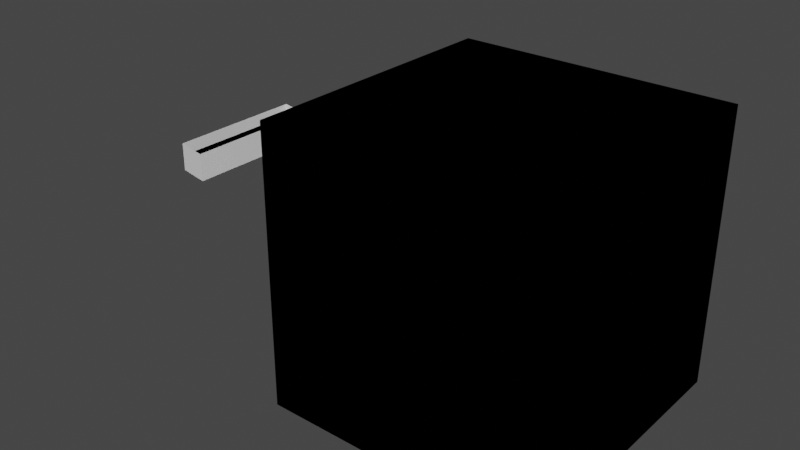 # Source: Spaceship_Template.blend  (saved by Blender 2.93.20; exported with 4.5.12 LTS)
import bpy
from mathutils import Matrix  # noqa: F401  (used for matrix-valued properties, if any)

bpy.ops.wm.read_factory_settings(use_empty=True)
scene = bpy.context.scene
scene.name = 'Scene'

# ---- collections
col_stage = bpy.data.collections.new('Stage'); scene.collection.children.link(col_stage)
col_collection = bpy.data.collections.new('Collection'); scene.collection.children.link(col_collection)
col_bases = bpy.data.collections.new('Bases'); col_collection.children.link(col_bases)

# ---- images (referenced by path relative to the original .blend; pixels are not part of the script)
import os
ASSET_DIR = os.environ.get("B2B_ASSET_DIR", "")  # directory of the original .blend (textures are referenced by path, not embedded)
HERE = os.path.dirname(os.path.abspath(__file__))  # packed textures are extracted next to this script under _unpacked/

def load_image(name, relpath, width, height, colorspace="sRGB"):
    """Load a texture the original file referenced (path relative to the .blend, or extracted next to this script)."""
    p = next((c for c in (os.path.join(HERE, relpath), os.path.join(ASSET_DIR, relpath)) if relpath and os.path.exists(c)), "")
    if p:
        img = bpy.data.images.load(p, check_existing=True)
        img.name = name
    else:  # same state as the original file: an image datablock whose file is absent (Cycles renders it pink)
        img = bpy.data.images.new(name, width, height)
        img.source = "FILE"
        img.filepath = "//" + (relpath or name)
    img.colorspace_settings.name = colorspace
    return img
img_set_textures2_png_001 = load_image('Set Textures2.png.001', 'Set Textures2.png', 1024, 1024, 'sRGB')
img_woodcrate_png_001 = load_image('WoodCrate.png.001', 'WoodCrate.png', 1024, 1024, 'sRGB')
img_locker_png_001 = load_image('Locker.png.001', 'Locker.png', 1024, 1024, 'sRGB')
img_spacebox_png = load_image('SpaceBox.png', 'SpaceBox.png', 1024, 1024, 'sRGB')

# ---- materials (node trees are filled in below, after node groups)
mat_settextures2 = bpy.data.materials.new('SetTextures2')
mat_settextures2.use_transparency_overlap = False
mat_settextures2.show_transparent_back = False
mat_settextures2.use_transparent_shadow = False
mat_sscrate = bpy.data.materials.new('SSCrate')
mat_sscrate.use_transparency_overlap = False
mat_sscrate.show_transparent_back = False
mat_sscrate.use_transparent_shadow = False
mat_lockers = bpy.data.materials.new('Lockers')
mat_lockers.use_transparency_overlap = False
mat_lockers.show_transparent_back = False
mat_lockers.use_transparent_shadow = False
mat_ssskybox = bpy.data.materials.new('SSSkybox')
mat_ssskybox.use_transparency_overlap = False
mat_ssskybox.show_transparent_back = False
mat_ssskybox.use_transparent_shadow = False

# ---- node groups
ng_get_uv_f3d_v3 = bpy.data.node_groups.new('Get UV F3D v3', 'ShaderNodeTree')
_N = ng_get_uv_f3d_v3.nodes; _L = ng_get_uv_f3d_v3.links
ng_get_texture_color_f3d_v3 = bpy.data.node_groups.new('Get Texture Color F3D v3', 'ShaderNodeTree')
_N = ng_get_texture_color_f3d_v3.nodes; _L = ng_get_texture_color_f3d_v3.links
ng_get_shade_color_f3d_v3 = bpy.data.node_groups.new('Get Shade Color F3D v3', 'ShaderNodeTree')
_N = ng_get_shade_color_f3d_v3.nodes; _L = ng_get_shade_color_f3d_v3.links
ng_color_combiner_f3d_v3 = bpy.data.node_groups.new('Color Combiner F3D v3', 'ShaderNodeTree')
_N = ng_color_combiner_f3d_v3.nodes; _L = ng_color_combiner_f3d_v3.links
ng_f3d_v3 = bpy.data.node_groups.new('F3D v3', 'ShaderNodeTree')
_N = ng_f3d_v3.nodes; _L = ng_f3d_v3.links
ng_create_tex_coord_u_f3d_v3 = bpy.data.node_groups.new('Create Tex Coord U F3D v3', 'ShaderNodeTree')
_s = ng_create_tex_coord_u_f3d_v3.interface.new_socket(name='Color', in_out='OUTPUT', socket_type='NodeSocketColor')
_s.default_value = (0.0, 0.0, 0.0, 0.0)
_s = ng_create_tex_coord_u_f3d_v3.interface.new_socket(name='UV', in_out='INPUT', socket_type='NodeSocketFloat')
_s = ng_create_tex_coord_u_f3d_v3.interface.new_socket(name='Image Factor', in_out='INPUT', socket_type='NodeSocketFloat')
_s = ng_create_tex_coord_u_f3d_v3.interface.new_socket(name='Normalized L', in_out='INPUT', socket_type='NodeSocketFloat')
_s = ng_create_tex_coord_u_f3d_v3.interface.new_socket(name='Normalized H', in_out='INPUT', socket_type='NodeSocketFloat')
_s = ng_create_tex_coord_u_f3d_v3.interface.new_socket(name='Clamp', in_out='INPUT', socket_type='NodeSocketFloat')
_s = ng_create_tex_coord_u_f3d_v3.interface.new_socket(name='Normalized Mask', in_out='INPUT', socket_type='NodeSocketFloat')
_s = ng_create_tex_coord_u_f3d_v3.interface.new_socket(name='Mirror', in_out='INPUT', socket_type='NodeSocketFloat')
_s = ng_create_tex_coord_u_f3d_v3.interface.new_socket(name='Shift', in_out='INPUT', socket_type='NodeSocketFloat')
_s = ng_create_tex_coord_u_f3d_v3.interface.new_socket(name='Scale', in_out='INPUT', socket_type='NodeSocketFloat')
_s = ng_create_tex_coord_u_f3d_v3.interface.new_socket(name='Normalized Half Pixel', in_out='INPUT', socket_type='NodeSocketFloat')
_N = ng_create_tex_coord_u_f3d_v3.nodes; _L = ng_create_tex_coord_u_f3d_v3.links
n0 = _N.new('NodeGroupInput'); n0.name = 'Group Input'; n0.location = (-800, 0)
n1 = _N.new('NodeGroupOutput'); n1.name = 'Group Output'; n1.location = (2800, 0)
n2 = _N.new('ShaderNodeMath'); n2.name = 'Math'; n2.location = (-400, 0)
n2.operation = 'POWER'
n2.inputs[2].default_value = 0.0
n3 = _N.new('ShaderNodeMath'); n3.name = 'Math.001'; n3.location = (-400, -200)
n3.operation = 'MULTIPLY'
n3.inputs[2].default_value = 0.0
n4 = _N.new('ShaderNodeMath'); n4.name = 'Math.002'; n4.location = (-200, -200)
n4.operation = 'MULTIPLY'
n4.inputs[2].default_value = 0.0
n5 = _N.new('ShaderNodeMath'); n5.name = 'Math.003'; n5.location = (0, 0)
n5.operation = 'SUBTRACT'
n5.inputs[2].default_value = 0.0
n6 = _N.new('ShaderNodeMath'); n6.name = 'Max of NOT zero'; n6.location = (200, 0)
n6.label = 'Max of NOT zero'
n6.operation = 'MAXIMUM'
n6.inputs[2].default_value = 0.0
n7 = _N.new('ShaderNodeMath'); n7.name = 'Math.004'; n7.location = (400, 200)
n7.operation = 'SUBTRACT'
n7.inputs[2].default_value = 0.0
n8 = _N.new('ShaderNodeMath'); n8.name = 'Math.005'; n8.location = (400, 0)
n8.operation = 'MINIMUM'
n8.inputs[2].default_value = 0.0
n9 = _N.new('ShaderNodeMix'); n9.name = 'Mix'; n9.location = (600, 0)
n9.data_type = 'RGBA'
n10 = _N.new('ShaderNodeMath'); n10.name = 'Math.006'; n10.location = (800, -400)
n10.operation = 'MODULO'
n10.inputs[2].default_value = 0.0
n11 = _N.new('ShaderNodeMath'); n11.name = 'Math.007'; n11.location = (800, 0)
n11.operation = 'LESS_THAN'
n11.inputs[1].default_value = 0.0
n11.inputs[2].default_value = 0.0
n12 = _N.new('ShaderNodeMath'); n12.name = 'Math.008'; n12.location = (800, -200)
n12.inputs[2].default_value = 0.0
n13 = _N.new('ShaderNodeMix'); n13.name = 'Mix.001'; n13.location = (1000, -200)
n13.data_type = 'RGBA'
n14 = _N.new('ShaderNodeMath'); n14.name = 'Math.009'; n14.location = (1000, -600)
n14.operation = 'ABSOLUTE'
n14.inputs[1].default_value = 0.0
n14.inputs[2].default_value = 0.0
n15 = _N.new('ShaderNodeMath'); n15.name = 'Math.010'; n15.location = (1200, -600)
n15.operation = 'DIVIDE'
n15.inputs[2].default_value = 0.0
n16 = _N.new('ShaderNodeMath'); n16.name = 'Math.011'; n16.location = (1400, -600)
n16.operation = 'FLOOR'
n16.inputs[1].default_value = 0.0
n16.inputs[2].default_value = 0.0
n17 = _N.new('ShaderNodeMath'); n17.name = 'Math.012'; n17.location = (1600, -600)
n17.operation = 'MODULO'
n17.inputs[1].default_value = 2.0
n17.inputs[2].default_value = 0.0
n18 = _N.new('ShaderNodeMath'); n18.name = 'Math.013'; n18.location = (1600, -800)
n18.operation = 'SUBTRACT'
n18.inputs[0].default_value = 1.0
n18.inputs[2].default_value = 0.0
n19 = _N.new('ShaderNodeMix'); n19.name = 'Mix.002'; n19.location = (1800, -600)
n19.data_type = 'RGBA'
n20 = _N.new('ShaderNodeMath'); n20.name = 'Math.014'; n20.location = (2000, -400)
n20.operation = 'MULTIPLY'
n20.inputs[2].default_value = 0.0
n21 = _N.new('ShaderNodeMath'); n21.name = 'Math.015'; n21.location = (2000, -200)
n21.operation = 'SUBTRACT'
n21.inputs[2].default_value = 0.0
n22 = _N.new('ShaderNodeMix'); n22.name = 'Mix.003'; n22.location = (2200, -200)
n22.data_type = 'RGBA'
n23 = _N.new('ShaderNodeMath'); n23.name = 'Math.016'; n23.location = (800, -1000)
n23.operation = 'GREATER_THAN'
n23.inputs[1].default_value = 0.0
n23.inputs[2].default_value = 0.0
n24 = _N.new('ShaderNodeMix'); n24.name = 'Mix.004'; n24.location = (2400, -200)
n24.data_type = 'RGBA'
_L.new(n0.outputs[7], n2.inputs[1])
_L.new(n0.outputs[0], n3.inputs[0])
_L.new(n2.outputs[0], n3.inputs[1])
_L.new(n3.outputs[0], n4.inputs[0])
_L.new(n0.outputs[8], n4.inputs[1])
_L.new(n4.outputs[0], n5.inputs[0])
_L.new(n0.outputs[2], n5.inputs[1])
_L.new(n0.outputs[9], n6.inputs[0])
_L.new(n5.outputs[0], n6.inputs[1])
_L.new(n0.outputs[3], n7.inputs[0])
_L.new(n0.outputs[9], n7.inputs[1])
_L.new(n7.outputs[0], n8.inputs[0])
_L.new(n6.outputs[0], n8.inputs[1])
_L.new(n0.outputs[4], n9.inputs[0])
_L.new(n5.outputs[0], n9.inputs[6])
_L.new(n8.outputs[0], n9.inputs[7])
_L.new(n9.outputs[2], n10.inputs[0])
_L.new(n0.outputs[5], n10.inputs[1])
_L.new(n9.outputs[2], n11.inputs[0])
_L.new(n0.outputs[5], n12.inputs[0])
_L.new(n10.outputs[0], n12.inputs[1])
_L.new(n11.outputs[0], n13.inputs[0])
_L.new(n10.outputs[0], n13.inputs[6])
_L.new(n12.outputs[0], n13.inputs[7])
_L.new(n9.outputs[2], n14.inputs[0])
_L.new(n14.outputs[0], n15.inputs[0])
_L.new(n0.outputs[5], n15.inputs[1])
_L.new(n15.outputs[0], n16.inputs[0])
_L.new(n16.outputs[0], n17.inputs[0])
_L.new(n17.outputs[0], n18.inputs[1])
_L.new(n11.outputs[0], n19.inputs[0])
_L.new(n17.outputs[0], n19.inputs[6])
_L.new(n18.outputs[0], n19.inputs[7])
_L.new(n19.outputs[2], n20.inputs[0])
_L.new(n0.outputs[6], n20.inputs[1])
_L.new(n0.outputs[5], n21.inputs[0])
_L.new(n13.outputs[2], n21.inputs[1])
_L.new(n20.outputs[0], n22.inputs[0])
_L.new(n13.outputs[2], n22.inputs[6])
_L.new(n21.outputs[0], n22.inputs[7])
_L.new(n0.outputs[5], n23.inputs[0])
_L.new(n23.outputs[0], n24.inputs[0])
_L.new(n8.outputs[0], n24.inputs[6])
_L.new(n22.outputs[2], n24.inputs[7])
_L.new(n24.outputs[2], n1.inputs[0])
n1.is_active_output = True
ng_create_tex_coord_v_f3d_v3 = bpy.data.node_groups.new('Create Tex Coord V F3D v3', 'ShaderNodeTree')
_s = ng_create_tex_coord_v_f3d_v3.interface.new_socket(name='Color', in_out='OUTPUT', socket_type='NodeSocketColor')
_s.default_value = (0.0, 0.0, 0.0, 0.0)
_s = ng_create_tex_coord_v_f3d_v3.interface.new_socket(name='UV', in_out='INPUT', socket_type='NodeSocketFloat')
_s = ng_create_tex_coord_v_f3d_v3.interface.new_socket(name='Image Factor', in_out='INPUT', socket_type='NodeSocketFloat')
_s = ng_create_tex_coord_v_f3d_v3.interface.new_socket(name='Normalized L', in_out='INPUT', socket_type='NodeSocketFloat')
_s = ng_create_tex_coord_v_f3d_v3.interface.new_socket(name='Normalized H', in_out='INPUT', socket_type='NodeSocketFloat')
_s = ng_create_tex_coord_v_f3d_v3.interface.new_socket(name='Clamp', in_out='INPUT', socket_type='NodeSocketFloat')
_s = ng_create_tex_coord_v_f3d_v3.interface.new_socket(name='Normalized Mask', in_out='INPUT', socket_type='NodeSocketFloat')
_s = ng_create_tex_coord_v_f3d_v3.interface.new_socket(name='Mirror', in_out='INPUT', socket_type='NodeSocketFloat')
_s = ng_create_tex_coord_v_f3d_v3.interface.new_socket(name='Shift', in_out='INPUT', socket_type='NodeSocketFloat')
_s = ng_create_tex_coord_v_f3d_v3.interface.new_socket(name='Scale', in_out='INPUT', socket_type='NodeSocketFloat')
_s = ng_create_tex_coord_v_f3d_v3.interface.new_socket(name='Normalized Half Pixel', in_out='INPUT', socket_type='NodeSocketFloat')
_N = ng_create_tex_coord_v_f3d_v3.nodes; _L = ng_create_tex_coord_v_f3d_v3.links
n0 = _N.new('NodeGroupInput'); n0.name = 'Group Input'; n0.location = (-800, 0)
n1 = _N.new('NodeGroupOutput'); n1.name = 'Group Output'; n1.location = (2800, 0)
n2 = _N.new('ShaderNodeMath'); n2.name = 'Math'; n2.location = (-400, 200)
n2.operation = 'MULTIPLY_ADD'
n2.inputs[1].default_value = -1.0
n2.inputs[2].default_value = 1.0
n3 = _N.new('ShaderNodeMath'); n3.name = 'Math.001'; n3.location = (-400, 0)
n3.operation = 'POWER'
n3.inputs[2].default_value = 0.0
n4 = _N.new('ShaderNodeMath'); n4.name = 'Math.002'; n4.location = (-400, -200)
n4.operation = 'MULTIPLY'
n4.inputs[2].default_value = 0.0
n5 = _N.new('ShaderNodeMath'); n5.name = 'Math.003'; n5.location = (-200, -200)
n5.operation = 'MULTIPLY'
n5.inputs[2].default_value = 0.0
n6 = _N.new('ShaderNodeMath'); n6.name = 'Math.004'; n6.location = (-200, -400)
n6.operation = 'MULTIPLY_ADD'
n6.inputs[1].default_value = -1.0
n6.inputs[2].default_value = 1.0
n7 = _N.new('ShaderNodeMath'); n7.name = 'Math.005'; n7.location = (0, 0)
n7.operation = 'SUBTRACT'
n7.inputs[2].default_value = 0.0
n8 = _N.new('ShaderNodeMath'); n8.name = 'Max of NOT zero'; n8.location = (200, 0)
n8.label = 'Max of NOT zero'
n8.operation = 'MAXIMUM'
n8.inputs[2].default_value = 0.0
n9 = _N.new('ShaderNodeMath'); n9.name = 'Math.006'; n9.location = (400, 200)
n9.operation = 'SUBTRACT'
n9.inputs[2].default_value = 0.0
n10 = _N.new('ShaderNodeMath'); n10.name = 'Math.007'; n10.location = (400, 0)
n10.operation = 'MINIMUM'
n10.inputs[2].default_value = 0.0
n11 = _N.new('ShaderNodeMix'); n11.name = 'Mix'; n11.location = (600, 0)
n11.data_type = 'RGBA'
n12 = _N.new('ShaderNodeMath'); n12.name = 'Math.008'; n12.location = (800, -400)
n12.operation = 'MODULO'
n12.inputs[2].default_value = 0.0
n13 = _N.new('ShaderNodeMath'); n13.name = 'Math.009'; n13.location = (800, 0)
n13.operation = 'LESS_THAN'
n13.inputs[1].default_value = 0.0
n13.inputs[2].default_value = 0.0
n14 = _N.new('ShaderNodeMath'); n14.name = 'Math.010'; n14.location = (800, -200)
n14.inputs[2].default_value = 0.0
n15 = _N.new('ShaderNodeMix'); n15.name = 'Mix.001'; n15.location = (1000, -200)
n15.data_type = 'RGBA'
n16 = _N.new('ShaderNodeMath'); n16.name = 'Math.011'; n16.location = (1000, -600)
n16.operation = 'ABSOLUTE'
n16.inputs[1].default_value = 0.0
n16.inputs[2].default_value = 0.0
n17 = _N.new('ShaderNodeMath'); n17.name = 'Math.012'; n17.location = (1200, -600)
n17.operation = 'DIVIDE'
n17.inputs[2].default_value = 0.0
n18 = _N.new('ShaderNodeMath'); n18.name = 'Math.013'; n18.location = (1400, -600)
n18.operation = 'FLOOR'
n18.inputs[1].default_value = 0.0
n18.inputs[2].default_value = 0.0
n19 = _N.new('ShaderNodeMath'); n19.name = 'Math.014'; n19.location = (1600, -600)
n19.operation = 'MODULO'
n19.inputs[1].default_value = 2.0
n19.inputs[2].default_value = 0.0
n20 = _N.new('ShaderNodeMath'); n20.name = 'Math.015'; n20.location = (1600, -800)
n20.operation = 'SUBTRACT'
n20.inputs[0].default_value = 1.0
n20.inputs[2].default_value = 0.0
n21 = _N.new('ShaderNodeMix'); n21.name = 'Mix.002'; n21.location = (1800, -600)
n21.data_type = 'RGBA'
n22 = _N.new('ShaderNodeMath'); n22.name = 'Math.016'; n22.location = (2000, -400)
n22.operation = 'MULTIPLY'
n22.inputs[2].default_value = 0.0
n23 = _N.new('ShaderNodeMath'); n23.name = 'Math.017'; n23.location = (2000, -200)
n23.operation = 'SUBTRACT'
n23.inputs[2].default_value = 0.0
n24 = _N.new('ShaderNodeMix'); n24.name = 'Mix.003'; n24.location = (2200, -200)
n24.data_type = 'RGBA'
n25 = _N.new('ShaderNodeMath'); n25.name = 'Math.018'; n25.location = (800, -1000)
n25.operation = 'GREATER_THAN'
n25.inputs[1].default_value = 0.0
n25.inputs[2].default_value = 0.0
n26 = _N.new('ShaderNodeMix'); n26.name = 'Mix.004'; n26.location = (2400, -200)
n26.data_type = 'RGBA'
_L.new(n0.outputs[0], n2.inputs[0])
_L.new(n0.outputs[7], n3.inputs[1])
_L.new(n2.outputs[0], n4.inputs[0])
_L.new(n3.outputs[0], n4.inputs[1])
_L.new(n4.outputs[0], n5.inputs[0])
_L.new(n0.outputs[8], n5.inputs[1])
_L.new(n5.outputs[0], n6.inputs[0])
_L.new(n6.outputs[0], n7.inputs[0])
_L.new(n0.outputs[2], n7.inputs[1])
_L.new(n0.outputs[9], n8.inputs[0])
_L.new(n7.outputs[0], n8.inputs[1])
_L.new(n0.outputs[3], n9.inputs[0])
_L.new(n0.outputs[9], n9.inputs[1])
_L.new(n9.outputs[0], n10.inputs[0])
_L.new(n8.outputs[0], n10.inputs[1])
_L.new(n0.outputs[4], n11.inputs[0])
_L.new(n7.outputs[0], n11.inputs[6])
_L.new(n10.outputs[0], n11.inputs[7])
_L.new(n11.outputs[2], n12.inputs[0])
_L.new(n0.outputs[5], n12.inputs[1])
_L.new(n11.outputs[2], n13.inputs[0])
_L.new(n0.outputs[5], n14.inputs[0])
_L.new(n12.outputs[0], n14.inputs[1])
_L.new(n13.outputs[0], n15.inputs[0])
_L.new(n12.outputs[0], n15.inputs[6])
_L.new(n14.outputs[0], n15.inputs[7])
_L.new(n11.outputs[2], n16.inputs[0])
_L.new(n16.outputs[0], n17.inputs[0])
_L.new(n0.outputs[5], n17.inputs[1])
_L.new(n17.outputs[0], n18.inputs[0])
_L.new(n18.outputs[0], n19.inputs[0])
_L.new(n19.outputs[0], n20.inputs[1])
_L.new(n13.outputs[0], n21.inputs[0])
_L.new(n19.outputs[0], n21.inputs[6])
_L.new(n20.outputs[0], n21.inputs[7])
_L.new(n21.outputs[2], n22.inputs[0])
_L.new(n0.outputs[6], n22.inputs[1])
_L.new(n0.outputs[5], n23.inputs[0])
_L.new(n15.outputs[2], n23.inputs[1])
_L.new(n22.outputs[0], n24.inputs[0])
_L.new(n15.outputs[2], n24.inputs[6])
_L.new(n23.outputs[0], n24.inputs[7])
_L.new(n0.outputs[5], n25.inputs[0])
_L.new(n25.outputs[0], n26.inputs[0])
_L.new(n10.outputs[0], n26.inputs[6])
_L.new(n24.outputs[2], n26.inputs[7])
_L.new(n26.outputs[2], n1.inputs[0])
n1.is_active_output = True
ng_get_uv_f3d_v3_1 = bpy.data.node_groups.new('Get UV F3D v3', 'ShaderNodeTree')
_s = ng_get_uv_f3d_v3_1.interface.new_socket(name='Vector', in_out='OUTPUT', socket_type='NodeSocketVector')
_s.min_value = 0.0
_s.max_value = 0.0
_s = ng_get_uv_f3d_v3_1.interface.new_socket(name='Texture Gen', in_out='INPUT', socket_type='NodeSocketFloat')
_s = ng_get_uv_f3d_v3_1.interface.new_socket(name='Texture Gen Linear', in_out='INPUT', socket_type='NodeSocketFloat')
_s = ng_get_uv_f3d_v3_1.interface.new_socket(name='Image Factor', in_out='INPUT', socket_type='NodeSocketVector')
_s.min_value = 0.0
_s.max_value = -3.403e+38
_s = ng_get_uv_f3d_v3_1.interface.new_socket(name='Normalized L', in_out='INPUT', socket_type='NodeSocketVector')
_s.min_value = 0.0
_s.max_value = -3.403e+38
_s = ng_get_uv_f3d_v3_1.interface.new_socket(name='Normalized H', in_out='INPUT', socket_type='NodeSocketVector')
_s.min_value = 0.0
_s.max_value = -3.403e+38
_s = ng_get_uv_f3d_v3_1.interface.new_socket(name='Clamp', in_out='INPUT', socket_type='NodeSocketVector')
_s.min_value = 0.0
_s.max_value = -3.403e+38
_s = ng_get_uv_f3d_v3_1.interface.new_socket(name='Normalized Mask', in_out='INPUT', socket_type='NodeSocketVector')
_s.min_value = 0.0
_s.max_value = -3.403e+38
_s = ng_get_uv_f3d_v3_1.interface.new_socket(name='Mirror', in_out='INPUT', socket_type='NodeSocketVector')
_s.min_value = 0.0
_s.max_value = -3.403e+38
_s = ng_get_uv_f3d_v3_1.interface.new_socket(name='Shift', in_out='INPUT', socket_type='NodeSocketVector')
_s.min_value = 0.0
_s.max_value = -3.403e+38
_s = ng_get_uv_f3d_v3_1.interface.new_socket(name='Scale', in_out='INPUT', socket_type='NodeSocketVector')
_s.min_value = 0.0
_s.max_value = -3.403e+38
_s = ng_get_uv_f3d_v3_1.interface.new_socket(name='Normalized Half Pixel', in_out='INPUT', socket_type='NodeSocketVector')
_s.min_value = 0.0
_s.max_value = -3.403e+38
_N = ng_get_uv_f3d_v3_1.nodes; _L = ng_get_uv_f3d_v3_1.links
n0 = _N.new('NodeGroupInput'); n0.name = 'Group Input'; n0.location = (-300, 0)
n1 = _N.new('NodeGroupOutput'); n1.name = 'Group Output'; n1.location = (2400, 0)
n2 = _N.new('ShaderNodeSeparateXYZ'); n2.name = 'Split Texture Vector'; n2.location = (0, 0)
n2.label = 'Split Texture Vector'
n3 = _N.new('ShaderNodeSeparateXYZ'); n3.name = 'Split Texture Vector.001'; n3.location = (0, -100)
n3.label = 'Split Texture Vector'
n4 = _N.new('ShaderNodeSeparateXYZ'); n4.name = 'Split Texture Vector.002'; n4.location = (0, -200)
n4.label = 'Split Texture Vector'
n5 = _N.new('ShaderNodeSeparateXYZ'); n5.name = 'Split Texture Vector.003'; n5.location = (0, -300)
n5.label = 'Split Texture Vector'
n6 = _N.new('ShaderNodeSeparateXYZ'); n6.name = 'Split Texture Vector.004'; n6.location = (0, -400)
n6.label = 'Split Texture Vector'
n7 = _N.new('ShaderNodeSeparateXYZ'); n7.name = 'Split Texture Vector.005'; n7.location = (0, -500)
n7.label = 'Split Texture Vector'
n8 = _N.new('ShaderNodeSeparateXYZ'); n8.name = 'Split Texture Vector.006'; n8.location = (0, -600)
n8.label = 'Split Texture Vector'
n9 = _N.new('ShaderNodeSeparateXYZ'); n9.name = 'Split Texture Vector.007'; n9.location = (0, -700)
n9.label = 'Split Texture Vector'
n10 = _N.new('ShaderNodeSeparateXYZ'); n10.name = 'Split Texture Vector.008'; n10.location = (0, -800)
n10.label = 'Split Texture Vector'
n11 = _N.new('ShaderNodeUVMap'); n11.name = 'UV Map'; n11.location = (300, 0)
n11.uv_map = 'UVMap'
n12 = _N.new('ShaderNodeNewGeometry'); n12.name = 'Geometry'; n12.location = (300, -100)
n13 = _N.new('ShaderNodeVectorTransform'); n13.name = 'Vector Transform'; n13.location = (300, -200)
n13.vector_type = 'NORMAL'
n13.convert_to = 'CAMERA'
n14 = _N.new('ShaderNodeVectorMath'); n14.name = 'Vector Math'; n14.location = (600, 0)
n14.inputs[1].default_value = (1.0, 1.0, 1.0)
n15 = _N.new('ShaderNodeSeparateXYZ'); n15.name = 'Separate XYZ'; n15.location = (600, -100)
n16 = _N.new('ShaderNodeMath'); n16.name = 'Math'; n16.location = (600, -200)
n16.operation = 'DIVIDE'
n16.inputs[1].default_value = -2.0
n16.inputs[2].default_value = 0.0
n17 = _N.new('ShaderNodeMath'); n17.name = 'Math.001'; n17.location = (600, -300)
n17.operation = 'DIVIDE'
n17.inputs[1].default_value = -2.0
n17.inputs[2].default_value = 0.0
n18 = _N.new('ShaderNodeMath'); n18.name = 'Math.002'; n18.location = (900, 0)
n18.operation = 'MULTIPLY'
n18.inputs[2].default_value = 0.0
n19 = _N.new('ShaderNodeMath'); n19.name = 'Math.003'; n19.location = (900, -100)
n19.operation = 'MULTIPLY'
n19.inputs[2].default_value = 0.0
n20 = _N.new('ShaderNodeCombineXYZ'); n20.name = 'Combine XYZ'; n20.location = (1200, -300)
n21 = _N.new('ShaderNodeMath'); n21.name = 'Math.004'; n21.location = (600, -600)
n21.operation = 'ARCCOSINE'
n21.inputs[1].default_value = 0.0
n21.inputs[2].default_value = 0.0
n22 = _N.new('ShaderNodeMath'); n22.name = 'Math.005'; n22.location = (600, -700)
n22.operation = 'ARCCOSINE'
n22.inputs[1].default_value = 0.0
n22.inputs[2].default_value = 0.0
n23 = _N.new('ShaderNodeMath'); n23.name = 'Math.006'; n23.location = (600, -800)
n23.operation = 'MULTIPLY'
n23.inputs[2].default_value = 0.0
n24 = _N.new('ShaderNodeMath'); n24.name = 'Math.007'; n24.location = (600, -900)
n24.operation = 'MULTIPLY'
n24.inputs[2].default_value = 0.0
n25 = _N.new('ShaderNodeCombineXYZ'); n25.name = 'Combine XYZ.001'; n25.location = (1200, -600)
n26 = _N.new('ShaderNodeMix'); n26.name = 'Mix'; n26.location = (1500, 0)
n26.data_type = 'RGBA'
n27 = _N.new('ShaderNodeMix'); n27.name = 'Mix.001'; n27.location = (1500, -100)
n27.data_type = 'RGBA'
n28 = _N.new('ShaderNodeSeparateXYZ'); n28.name = 'Separate XYZ.001'; n28.location = (1800, 500)
n29 = _N.new('ShaderNodeGroup'); n29.name = 'Create Tex Coord'; n29.location = (2000, 500)
n29.label = 'Create Tex Coord'
n29.node_tree = ng_create_tex_coord_u_f3d_v3
n30 = _N.new('ShaderNodeGroup'); n30.name = 'Create Tex Coord.001'; n30.location = (2000, 300)
n30.label = 'Create Tex Coord'
n30.node_tree = ng_create_tex_coord_v_f3d_v3
n31 = _N.new('ShaderNodeCombineXYZ'); n31.name = 'Combine XYZ.002'; n31.location = (2200, 500)
_L.new(n0.outputs[2], n2.inputs[0])
_L.new(n0.outputs[3], n3.inputs[0])
_L.new(n0.outputs[4], n4.inputs[0])
_L.new(n0.outputs[5], n5.inputs[0])
_L.new(n0.outputs[6], n6.inputs[0])
_L.new(n0.outputs[7], n7.inputs[0])
_L.new(n0.outputs[8], n8.inputs[0])
_L.new(n0.outputs[9], n9.inputs[0])
_L.new(n0.outputs[10], n10.inputs[0])
_L.new(n12.outputs[1], n13.inputs[0])
_L.new(n13.outputs[0], n14.inputs[0])
_L.new(n14.outputs[0], n15.inputs[0])
_L.new(n15.outputs[0], n16.inputs[0])
_L.new(n15.outputs[1], n17.inputs[0])
_L.new(n16.outputs[0], n18.inputs[0])
_L.new(n17.outputs[0], n19.inputs[0])
_L.new(n2.outputs[0], n18.inputs[1])
_L.new(n2.outputs[1], n19.inputs[1])
_L.new(n18.outputs[0], n20.inputs[0])
_L.new(n19.outputs[0], n20.inputs[1])
_L.new(n16.outputs[0], n21.inputs[0])
_L.new(n17.outputs[0], n22.inputs[0])
_L.new(n21.outputs[0], n23.inputs[0])
_L.new(n22.outputs[0], n24.inputs[0])
_L.new(n2.outputs[0], n23.inputs[1])
_L.new(n2.outputs[1], n24.inputs[1])
_L.new(n23.outputs[0], n25.inputs[0])
_L.new(n24.outputs[0], n25.inputs[1])
_L.new(n0.outputs[0], n26.inputs[0])
_L.new(n11.outputs[0], n26.inputs[6])
_L.new(n20.outputs[0], n26.inputs[7])
_L.new(n0.outputs[1], n27.inputs[0])
_L.new(n26.outputs[2], n27.inputs[6])
_L.new(n25.outputs[0], n27.inputs[7])
_L.new(n27.outputs[2], n28.inputs[0])
_L.new(n2.outputs[0], n29.inputs[1])
_L.new(n3.outputs[0], n29.inputs[2])
_L.new(n4.outputs[0], n29.inputs[3])
_L.new(n5.outputs[0], n29.inputs[4])
_L.new(n6.outputs[0], n29.inputs[5])
_L.new(n7.outputs[0], n29.inputs[6])
_L.new(n8.outputs[0], n29.inputs[7])
_L.new(n9.outputs[0], n29.inputs[8])
_L.new(n10.outputs[0], n29.inputs[9])
_L.new(n2.outputs[1], n30.inputs[1])
_L.new(n3.outputs[1], n30.inputs[2])
_L.new(n4.outputs[1], n30.inputs[3])
_L.new(n5.outputs[1], n30.inputs[4])
_L.new(n6.outputs[1], n30.inputs[5])
_L.new(n7.outputs[1], n30.inputs[6])
_L.new(n8.outputs[1], n30.inputs[7])
_L.new(n9.outputs[1], n30.inputs[8])
_L.new(n10.outputs[1], n30.inputs[9])
_L.new(n28.outputs[0], n29.inputs[0])
_L.new(n28.outputs[1], n30.inputs[0])
_L.new(n29.outputs[0], n31.inputs[0])
_L.new(n30.outputs[0], n31.inputs[1])
_L.new(n31.outputs[0], n1.inputs[0])
n1.is_active_output = True
ng_get_texture_color_f3d_v3_1 = bpy.data.node_groups.new('Get Texture Color F3D v3', 'ShaderNodeTree')
_s = ng_get_texture_color_f3d_v3_1.interface.new_socket(name='Color', in_out='OUTPUT', socket_type='NodeSocketColor')
_s = ng_get_texture_color_f3d_v3_1.interface.new_socket(name='Alpha', in_out='OUTPUT', socket_type='NodeSocketFloat')
_s = ng_get_texture_color_f3d_v3_1.interface.new_socket(name='Color', in_out='INPUT', socket_type='NodeSocketColor')
_s = ng_get_texture_color_f3d_v3_1.interface.new_socket(name='Alpha', in_out='INPUT', socket_type='NodeSocketFloat')
_s = ng_get_texture_color_f3d_v3_1.interface.new_socket(name='Is Greyscale', in_out='INPUT', socket_type='NodeSocketFloat')
_s = ng_get_texture_color_f3d_v3_1.interface.new_socket(name='Has Alpha', in_out='INPUT', socket_type='NodeSocketFloat')
_s = ng_get_texture_color_f3d_v3_1.interface.new_socket(name='Is Intensity', in_out='INPUT', socket_type='NodeSocketFloat')
_N = ng_get_texture_color_f3d_v3_1.nodes; _L = ng_get_texture_color_f3d_v3_1.links
n0 = _N.new('NodeGroupInput'); n0.name = 'Group Input'; n0.location = (0, 0)
n1 = _N.new('NodeGroupOutput'); n1.name = 'Group Output'; n1.location = (600, 0)
n2 = _N.new('ShaderNodeSeparateColor'); n2.name = 'Separate HSV'; n2.location = (300, 0)
n3 = _N.new('ShaderNodeMix'); n3.name = 'Mix'; n3.location = (300, -100)
n3.data_type = 'RGBA'
n4 = _N.new('ShaderNodeMix'); n4.name = 'Mix.001'; n4.location = (300, -200)
n4.data_type = 'RGBA'
n4.inputs[6].default_value = (1.0, 1.0, 1.0, 1.0)
n5 = _N.new('ShaderNodeMix'); n5.name = 'Mix.002'; n5.location = (300, -300)
n5.data_type = 'RGBA'
_L.new(n0.outputs[0], n2.inputs[0])
_L.new(n0.outputs[2], n3.inputs[0])
_L.new(n0.outputs[0], n3.inputs[6])
_L.new(n2.outputs[2], n3.inputs[7])
_L.new(n3.outputs[2], n1.inputs[0])
_L.new(n0.outputs[3], n4.inputs[0])
_L.new(n0.outputs[1], n4.inputs[7])
_L.new(n0.outputs[4], n5.inputs[0])
_L.new(n4.outputs[2], n5.inputs[6])
_L.new(n2.outputs[2], n5.inputs[7])
_L.new(n5.outputs[2], n1.inputs[1])
n1.is_active_output = True
ng_get_shade_color_f3d_v3_1 = bpy.data.node_groups.new('Get Shade Color F3D v3', 'ShaderNodeTree')
_s = ng_get_shade_color_f3d_v3_1.interface.new_socket(name='Color', in_out='OUTPUT', socket_type='NodeSocketColor')
_s = ng_get_shade_color_f3d_v3_1.interface.new_socket(name='Alpha', in_out='OUTPUT', socket_type='NodeSocketFloat')
_s = ng_get_shade_color_f3d_v3_1.interface.new_socket(name='Shading', in_out='INPUT', socket_type='NodeSocketFloat')
_s = ng_get_shade_color_f3d_v3_1.interface.new_socket(name='Lighting', in_out='INPUT', socket_type='NodeSocketFloat')
_s = ng_get_shade_color_f3d_v3_1.interface.new_socket(name='Ambient Color', in_out='INPUT', socket_type='NodeSocketColor')
_N = ng_get_shade_color_f3d_v3_1.nodes; _L = ng_get_shade_color_f3d_v3_1.links
n0 = _N.new('NodeGroupInput'); n0.name = 'Group Input'; n0.location = (-300, 0)
n1 = _N.new('NodeGroupOutput'); n1.name = 'Group Output'; n1.location = (600, 0)
n2 = _N.new('ShaderNodeBsdfDiffuse'); n2.name = 'Diffuse BSDF'; n2.location = (0, 0)
n3 = _N.new('ShaderNodeRGB'); n3.name = 'RGB'; n3.location = (0, -100)
n3.outputs[0].default_value = (1.0, 1.0, 1.0, 1.0)
n4 = _N.new('ShaderNodeShaderToRGB'); n4.name = 'Shader to RGB'; n4.location = (200, 0)
n5 = _N.new('ShaderNodeAttribute'); n5.name = 'Attribute'; n5.location = (200, -100)
n5.attribute_name = 'Col'
n6 = _N.new('ShaderNodeAttribute'); n6.name = 'Attribute.001'; n6.location = (200, -200)
n6.attribute_name = 'Alpha'
n7 = _N.new('ShaderNodeVectorMath'); n7.name = 'Vector Math'; n7.location = (400, 0)
n8 = _N.new('ShaderNodeMix'); n8.name = 'Mix'; n8.location = (600, 0)
n8.data_type = 'RGBA'
n9 = _N.new('ShaderNodeMix'); n9.name = 'Mix.001'; n9.location = (600, -100)
n9.data_type = 'RGBA'
_L.new(n2.outputs[0], n4.inputs[0])
_L.new(n0.outputs[2], n7.inputs[0])
_L.new(n4.outputs[0], n7.inputs[1])
_L.new(n0.outputs[1], n8.inputs[0])
_L.new(n5.outputs[0], n8.inputs[6])
_L.new(n7.outputs[0], n8.inputs[7])
_L.new(n0.outputs[0], n9.inputs[0])
_L.new(n3.outputs[0], n9.inputs[6])
_L.new(n8.outputs[2], n9.inputs[7])
_L.new(n9.outputs[2], n1.inputs[0])
_L.new(n6.outputs[2], n1.inputs[1])
n1.is_active_output = True
ng_color_combiner_mix_f3d_v3 = bpy.data.node_groups.new('Color Combiner Mix F3D v3', 'ShaderNodeTree')
_s = ng_color_combiner_mix_f3d_v3.interface.new_socket(name='Output', in_out='OUTPUT', socket_type='NodeSocketColor')
_s = ng_color_combiner_mix_f3d_v3.interface.new_socket(name='A', in_out='INPUT', socket_type='NodeSocketColor')
_s = ng_color_combiner_mix_f3d_v3.interface.new_socket(name='B', in_out='INPUT', socket_type='NodeSocketColor')
_s = ng_color_combiner_mix_f3d_v3.interface.new_socket(name='C', in_out='INPUT', socket_type='NodeSocketColor')
_s = ng_color_combiner_mix_f3d_v3.interface.new_socket(name='D', in_out='INPUT', socket_type='NodeSocketColor')
_N = ng_color_combiner_mix_f3d_v3.nodes; _L = ng_color_combiner_mix_f3d_v3.links
n0 = _N.new('NodeGroupInput'); n0.name = 'Group Input'; n0.location = (-300, 0)
n1 = _N.new('NodeGroupOutput'); n1.name = 'Group Output'; n1.location = (600, 0)
n2 = _N.new('ShaderNodeMix'); n2.name = 'Subtract'; n2.location = (0, 0)
n2.label = 'Subtract'
n2.data_type = 'RGBA'
n2.blend_type = 'SUBTRACT'
n2.inputs[0].default_value = 1.0
n3 = _N.new('ShaderNodeMix'); n3.name = 'Multiply'; n3.location = (0, -100)
n3.label = 'Multiply'
n3.data_type = 'RGBA'
n3.blend_type = 'MULTIPLY'
n3.inputs[0].default_value = 1.0
n4 = _N.new('ShaderNodeMix'); n4.name = 'Add'; n4.location = (0, -200)
n4.label = 'Add'
n4.data_type = 'RGBA'
n4.blend_type = 'ADD'
n4.inputs[0].default_value = 1.0
_L.new(n0.outputs[0], n2.inputs[6])
_L.new(n0.outputs[1], n2.inputs[7])
_L.new(n2.outputs[2], n3.inputs[6])
_L.new(n0.outputs[2], n3.inputs[7])
_L.new(n3.outputs[2], n4.inputs[6])
_L.new(n0.outputs[3], n4.inputs[7])
_L.new(n4.outputs[2], n1.inputs[0])
n1.is_active_output = True
ng_color_combiner_alpha_mix_f3d_v3 = bpy.data.node_groups.new('Color Combiner Alpha Mix F3D v3', 'ShaderNodeTree')
_s = ng_color_combiner_alpha_mix_f3d_v3.interface.new_socket(name='Output', in_out='OUTPUT', socket_type='NodeSocketFloat')
_s = ng_color_combiner_alpha_mix_f3d_v3.interface.new_socket(name='A', in_out='INPUT', socket_type='NodeSocketFloat')
_s = ng_color_combiner_alpha_mix_f3d_v3.interface.new_socket(name='B', in_out='INPUT', socket_type='NodeSocketFloat')
_s = ng_color_combiner_alpha_mix_f3d_v3.interface.new_socket(name='C', in_out='INPUT', socket_type='NodeSocketFloat')
_s = ng_color_combiner_alpha_mix_f3d_v3.interface.new_socket(name='D', in_out='INPUT', socket_type='NodeSocketFloat')
_N = ng_color_combiner_alpha_mix_f3d_v3.nodes; _L = ng_color_combiner_alpha_mix_f3d_v3.links
n0 = _N.new('NodeGroupInput'); n0.name = 'Group Input'; n0.location = (-300, 0)
n1 = _N.new('NodeGroupOutput'); n1.name = 'Group Output'; n1.location = (600, 0)
n2 = _N.new('ShaderNodeMath'); n2.name = 'Subtract'; n2.location = (0, 0)
n2.label = 'Subtract'
n2.operation = 'SUBTRACT'
n2.inputs[2].default_value = 0.0
n3 = _N.new('ShaderNodeMath'); n3.name = 'Multiply'; n3.location = (0, -100)
n3.label = 'Multiply'
n3.operation = 'MULTIPLY'
n3.inputs[2].default_value = 0.0
n4 = _N.new('ShaderNodeMath'); n4.name = 'Add'; n4.location = (0, -200)
n4.label = 'Add'
n4.inputs[2].default_value = 0.0
_L.new(n0.outputs[0], n2.inputs[0])
_L.new(n0.outputs[1], n2.inputs[1])
_L.new(n2.outputs[0], n3.inputs[0])
_L.new(n0.outputs[2], n3.inputs[1])
_L.new(n3.outputs[0], n4.inputs[0])
_L.new(n0.outputs[3], n4.inputs[1])
_L.new(n4.outputs[0], n1.inputs[0])
n1.is_active_output = True
ng_color_combiner_f3d_v3_1 = bpy.data.node_groups.new('Color Combiner F3D v3', 'ShaderNodeTree')
_s = ng_color_combiner_f3d_v3_1.interface.new_socket(name='Color Combiner', in_out='OUTPUT', socket_type='NodeSocketColor')
_s = ng_color_combiner_f3d_v3_1.interface.new_socket(name='Color Combiner Alpha', in_out='OUTPUT', socket_type='NodeSocketFloat')
_s = ng_color_combiner_f3d_v3_1.interface.new_socket(name='Case A 1', in_out='INPUT', socket_type='NodeSocketColor')
_s = ng_color_combiner_f3d_v3_1.interface.new_socket(name='Case B 1', in_out='INPUT', socket_type='NodeSocketColor')
_s = ng_color_combiner_f3d_v3_1.interface.new_socket(name='Case C 1', in_out='INPUT', socket_type='NodeSocketColor')
_s = ng_color_combiner_f3d_v3_1.interface.new_socket(name='Case D 1', in_out='INPUT', socket_type='NodeSocketColor')
_s = ng_color_combiner_f3d_v3_1.interface.new_socket(name='Case A Alpha 1', in_out='INPUT', socket_type='NodeSocketFloat')
_s = ng_color_combiner_f3d_v3_1.interface.new_socket(name='Case B Alpha 1', in_out='INPUT', socket_type='NodeSocketFloat')
_s = ng_color_combiner_f3d_v3_1.interface.new_socket(name='Case C Alpha 1', in_out='INPUT', socket_type='NodeSocketFloat')
_s = ng_color_combiner_f3d_v3_1.interface.new_socket(name='Case D Alpha 1', in_out='INPUT', socket_type='NodeSocketFloat')
_N = ng_color_combiner_f3d_v3_1.nodes; _L = ng_color_combiner_f3d_v3_1.links
n0 = _N.new('NodeGroupInput'); n0.name = 'Group Input'; n0.location = (-300, 0)
n1 = _N.new('NodeGroupOutput'); n1.name = 'Group Output'; n1.location = (900, 0)
n2 = _N.new('ShaderNodeGroup'); n2.name = 'Group'; n2.location = (600, 0)
n2.node_tree = ng_color_combiner_mix_f3d_v3
n3 = _N.new('ShaderNodeGroup'); n3.name = 'Group.001'; n3.location = (600, -200)
n3.node_tree = ng_color_combiner_alpha_mix_f3d_v3
_L.new(n0.outputs[0], n2.inputs[0])
_L.new(n0.outputs[1], n2.inputs[1])
_L.new(n0.outputs[2], n2.inputs[2])
_L.new(n0.outputs[3], n2.inputs[3])
_L.new(n0.outputs[4], n3.inputs[0])
_L.new(n0.outputs[5], n3.inputs[1])
_L.new(n0.outputs[6], n3.inputs[2])
_L.new(n0.outputs[7], n3.inputs[3])
_L.new(n2.outputs[0], n1.inputs[0])
_L.new(n3.outputs[0], n1.inputs[1])
n1.is_active_output = True
ng_f3d_v3_1 = bpy.data.node_groups.new('F3D v3', 'ShaderNodeTree')
_s = ng_f3d_v3_1.interface.new_socket(name='Output', in_out='OUTPUT', socket_type='NodeSocketShader')
_s = ng_f3d_v3_1.interface.new_socket(name='Cycle 1 RGB', in_out='INPUT', socket_type='NodeSocketColor')
_s = ng_f3d_v3_1.interface.new_socket(name='Cycle 1 Alpha', in_out='INPUT', socket_type='NodeSocketFloat')
_s = ng_f3d_v3_1.interface.new_socket(name='Cycle 2 RGB', in_out='INPUT', socket_type='NodeSocketColor')
_s = ng_f3d_v3_1.interface.new_socket(name='Cycle 2 Alpha', in_out='INPUT', socket_type='NodeSocketFloat')
_s = ng_f3d_v3_1.interface.new_socket(name='Cycle Type', in_out='INPUT', socket_type='NodeSocketFloat')
_s = ng_f3d_v3_1.interface.new_socket(name='Cull Front', in_out='INPUT', socket_type='NodeSocketFloat')
_s = ng_f3d_v3_1.interface.new_socket(name='Cull Back', in_out='INPUT', socket_type='NodeSocketFloat')
_N = ng_f3d_v3_1.nodes; _L = ng_f3d_v3_1.links
n0 = _N.new('NodeGroupInput'); n0.name = 'Group Input'; n0.location = (-300, 0)
n1 = _N.new('NodeGroupOutput'); n1.name = 'Group Output'; n1.location = (900, 0)
n2 = _N.new('ShaderNodeMix'); n2.name = 'Cycle Mix RGB'; n2.location = (0, 0)
n2.label = 'Cycle Mix RGB'
n2.data_type = 'RGBA'
n3 = _N.new('ShaderNodeMix'); n3.name = 'Cycle Mix Alpha'; n3.location = (0, -100)
n3.label = 'Cycle Mix Alpha'
n3.data_type = 'RGBA'
n4 = _N.new('ShaderNodeNewGeometry'); n4.name = 'Is Backfacing'; n4.location = (300, 0)
n4.label = 'Is Backfacing'
n5 = _N.new('ShaderNodeMath'); n5.name = 'Multiply Cull Front'; n5.location = (600, 0)
n5.label = 'Multiply Cull Front'
n5.operation = 'MULTIPLY'
n5.inputs[2].default_value = 0.0
n6 = _N.new('ShaderNodeMath'); n6.name = 'Multiply Cull Back'; n6.location = (600, -100)
n6.label = 'Multiply Cull Back'
n6.operation = 'MULTIPLY'
n6.inputs[2].default_value = 0.0
n7 = _N.new('ShaderNodeMix'); n7.name = 'Cull Alpha'; n7.location = (600, -200)
n7.label = 'Cull Alpha'
n7.data_type = 'RGBA'
n8 = _N.new('ShaderNodeMixShader'); n8.name = 'Mix Shader'; n8.location = (900, -300)
n9 = _N.new('ShaderNodeEeveeSpecular'); n9.name = 'Specular'; n9.location = (900, -600)
n9.inputs[4].default_value = 1.0
_L.new(n0.outputs[0], n2.inputs[6])
_L.new(n0.outputs[2], n2.inputs[7])
_L.new(n0.outputs[1], n3.inputs[6])
_L.new(n0.outputs[3], n3.inputs[7])
_L.new(n0.outputs[4], n2.inputs[0])
_L.new(n0.outputs[4], n3.inputs[0])
_L.new(n0.outputs[5], n5.inputs[0])
_L.new(n0.outputs[6], n6.inputs[0])
_L.new(n3.outputs[2], n5.inputs[1])
_L.new(n3.outputs[2], n6.inputs[1])
_L.new(n4.outputs[6], n7.inputs[0])
_L.new(n5.outputs[0], n7.inputs[6])
_L.new(n6.outputs[0], n7.inputs[7])
_L.new(n2.outputs[2], n8.inputs[2])
_L.new(n7.outputs[2], n8.inputs[0])
_L.new(n9.outputs[0], n8.inputs[1])
_L.new(n8.outputs[0], n1.inputs[0])
n1.is_active_output = True

# ---- material node trees
mat_settextures2.use_nodes = True; mat_settextures2.node_tree.nodes.clear()
_N = mat_settextures2.node_tree.nodes; _L = mat_settextures2.node_tree.links
n0 = _N.new('ShaderNodeOutputMaterial'); n0.name = 'Material Output'; n0.location = (2700, 0)
n1 = _N.new('ShaderNodeGroup'); n1.name = 'Get UV 0 F3D v3'; n1.location = (0, 0)
n1.label = 'Get UV'
n1.node_tree = ng_get_uv_f3d_v3
n1.inputs[0].default_value = 0.0
n1.inputs[1].default_value = 0.0
n1.inputs[2].default_value = (32.0, 16.0, 0.0)
n1.inputs[3].default_value = (0.0, 0.0, 0.0)
n1.inputs[4].default_value = (1.0, 1.0, 0.0)
n1.inputs[5].default_value = (0.0, 0.0, 0.0)
n1.inputs[6].default_value = (1.0, 1.0, 0.0)
n1.inputs[7].default_value = (0.0, 0.0, 0.0)
n1.inputs[8].default_value = (0.0, 0.0, 0.0)
n1.inputs[9].default_value = (1.0, 1.0, 0.0)
n1.inputs[10].default_value = (0.01562, 0.007812, 0.0)
n2 = _N.new('ShaderNodeGroup'); n2.name = 'Get UV 1 F3D v3'; n2.location = (300, 0)
n2.label = 'Get UV'
n2.node_tree = ng_get_uv_f3d_v3
n2.inputs[0].default_value = 0.0
n2.inputs[1].default_value = 0.0
n2.inputs[2].default_value = (0.0, 0.0, 0.0)
n2.inputs[3].default_value = (0.0, 0.0, 0.0)
n2.inputs[4].default_value = (0.0, 0.0, 0.0)
n2.inputs[5].default_value = (0.0, 0.0, 0.0)
n2.inputs[6].default_value = (0.0, 0.0, 0.0)
n2.inputs[7].default_value = (0.0, 0.0, 0.0)
n2.inputs[8].default_value = (0.0, 0.0, 0.0)
n2.inputs[9].default_value = (0.0, 0.0, 0.0)
n2.inputs[10].default_value = (0.0, 0.0, 0.0)
n3 = _N.new('NodeUndefined'); n3.name = 'Primitive Color Output'; n3.location = (900, 0)
n3.inputs[0].default_value = (1.0, 1.0, 1.0, 1.0)
n4 = _N.new('ShaderNodeMath'); n4.name = 'Primitive Color Alpha'; n4.location = (1200, 0)
n4.inputs[1].default_value = 0.0
n4.inputs[2].default_value = 0.0
n5 = _N.new('ShaderNodeMix'); n5.name = 'Primitive Color RGB'; n5.location = (1200, -100)
n5.data_type = 'RGBA'
n5.inputs[0].default_value = 0.0
n6 = _N.new('NodeUndefined'); n6.name = 'Environment Color Output'; n6.location = (900, -100)
n6.inputs[0].default_value = (1.0, 1.0, 1.0, 1.0)
n7 = _N.new('ShaderNodeMath'); n7.name = 'Environment Color Alpha'; n7.location = (1200, -100)
n7.inputs[1].default_value = 0.0
n7.inputs[2].default_value = 0.0
n8 = _N.new('ShaderNodeMix'); n8.name = 'Environment Color RGB'; n8.location = (1200, -200)
n8.data_type = 'RGBA'
n8.inputs[0].default_value = 0.0
n9 = _N.new('ShaderNodeTexImage'); n9.name = 'Texture 0'; n9.location = (1200, -200)
n9.label = 'Texture 0'
n9.image = img_set_textures2_png_001
n10 = _N.new('ShaderNodeTexImage'); n10.name = 'Texture 1'; n10.location = (1200, -300)
n10.label = 'Texture 1'
n11 = _N.new('ShaderNodeRGB'); n11.name = 'Chroma Key Center'; n11.location = (1200, -400)
n11.label = 'Chroma Key Center'
n11.outputs[0].default_value = (1.0, 1.0, 1.0, 1.0)
n12 = _N.new('ShaderNodeRGB'); n12.name = 'Chroma Key Scale'; n12.location = (1200, -500)
n12.label = 'Chroma Key Scale'
n12.outputs[0].default_value = (0.0, 0.0, 0.0, 1.0)
n13 = _N.new('ShaderNodeValue'); n13.name = 'LOD Fraction'; n13.location = (1200, -600)
n13.label = 'LOD Fraction'
n13.outputs[0].default_value = 0.5
n14 = _N.new('ShaderNodeValue'); n14.name = 'Primitive LOD Fraction'; n14.location = (1200, -700)
n14.label = 'Primitive LOD Fraction'
n14.outputs[0].default_value = 0.0
n15 = _N.new('ShaderNodeTexNoise'); n15.name = 'Noise'; n15.location = (1200, -800)
n15.label = 'Noise'
n15.inputs[1].default_value = 40.0
n15.inputs[2].default_value = 10.0
n16 = _N.new('ShaderNodeValue'); n16.name = 'YUV Convert K4'; n16.location = (1200, -900)
n16.label = 'YUV Convert K4'
n16.outputs[0].default_value = 0.4471
n17 = _N.new('ShaderNodeValue'); n17.name = 'YUV Convert K5'; n17.location = (1200, -1000)
n17.label = 'YUV Convert K5'
n17.outputs[0].default_value = 0.1647
n18 = _N.new('ShaderNodeValue'); n18.name = '1'; n18.location = (1200, -1100)
n18.label = '1'
n18.outputs[0].default_value = 1.0
n19 = _N.new('ShaderNodeValue'); n19.name = '0'; n19.location = (1200, -1200)
n19.label = '0'
n19.outputs[0].default_value = 0.0
n20 = _N.new('ShaderNodeGroup'); n20.name = 'Get Texture Color'; n20.location = (1500, 0)
n20.node_tree = ng_get_texture_color_f3d_v3
n20.inputs[2].default_value = 0.0
n20.inputs[3].default_value = 1.0
n20.inputs[4].default_value = 0.0
n21 = _N.new('ShaderNodeGroup'); n21.name = 'Get Texture Color.001'; n21.location = (1500, -200)
n21.node_tree = ng_get_texture_color_f3d_v3
n21.inputs[2].default_value = 0.0
n21.inputs[3].default_value = 0.0
n21.inputs[4].default_value = 0.0
n22 = _N.new('ShaderNodeGroup'); n22.name = 'Shade Color'; n22.location = (1800, 0)
n22.label = 'Shade Color'
n22.node_tree = ng_get_shade_color_f3d_v3
n22.inputs[0].default_value = 1.0
n22.inputs[1].default_value = 1.0
n22.inputs[2].default_value = (1.0, 1.0, 1.0, 1.0)
n23 = _N.new('ShaderNodeGroup'); n23.name = 'Color Combiner Cycle 1 F3D v3'; n23.location = (2100, 0)
n23.node_tree = ng_color_combiner_f3d_v3
n24 = _N.new('ShaderNodeGroup'); n24.name = 'Color Combiner Cycle 2 F3D v3'; n24.location = (2100, -400)
n24.node_tree = ng_color_combiner_f3d_v3
n25 = _N.new('ShaderNodeGroup'); n25.name = 'F3D v3'; n25.location = (2400, 0)
n25.node_tree = ng_f3d_v3
n25.inputs[4].default_value = 0.0
n25.inputs[5].default_value = 1.0
n25.inputs[6].default_value = 0.0
_L.new(n3.outputs[1], n4.inputs[0])
_L.new(n3.outputs[0], n5.inputs[6])
_L.new(n6.outputs[1], n7.inputs[0])
_L.new(n6.outputs[0], n8.inputs[6])
_L.new(n1.outputs[0], n9.inputs[0])
_L.new(n2.outputs[0], n10.inputs[0])
_L.new(n9.outputs[0], n20.inputs[0])
_L.new(n9.outputs[1], n20.inputs[1])
_L.new(n10.outputs[0], n21.inputs[0])
_L.new(n10.outputs[1], n21.inputs[1])
_L.new(n23.outputs[0], n25.inputs[0])
_L.new(n23.outputs[1], n25.inputs[1])
_L.new(n24.outputs[0], n25.inputs[2])
_L.new(n24.outputs[1], n25.inputs[3])
_L.new(n25.outputs[0], n0.inputs[0])
_L.new(n19.outputs[0], n23.inputs[0])
_L.new(n19.outputs[0], n23.inputs[1])
_L.new(n19.outputs[0], n23.inputs[2])
_L.new(n20.outputs[0], n23.inputs[3])
_L.new(n19.outputs[0], n23.inputs[4])
_L.new(n19.outputs[0], n23.inputs[5])
_L.new(n19.outputs[0], n23.inputs[6])
_L.new(n7.outputs[0], n23.inputs[7])
_L.new(n19.outputs[0], n24.inputs[0])
_L.new(n19.outputs[0], n24.inputs[1])
_L.new(n19.outputs[0], n24.inputs[2])
_L.new(n21.outputs[0], n24.inputs[3])
_L.new(n19.outputs[0], n24.inputs[4])
_L.new(n19.outputs[0], n24.inputs[5])
_L.new(n19.outputs[0], n24.inputs[6])
_L.new(n7.outputs[0], n24.inputs[7])
n0.is_active_output = True
mat_sscrate.use_nodes = True; mat_sscrate.node_tree.nodes.clear()
_N = mat_sscrate.node_tree.nodes; _L = mat_sscrate.node_tree.links
n0 = _N.new('ShaderNodeOutputMaterial'); n0.name = 'Material Output'; n0.location = (2700, 0)
n1 = _N.new('ShaderNodeGroup'); n1.name = 'Get UV 0 F3D v3'; n1.location = (0, 0)
n1.label = 'Get UV'
n1.node_tree = ng_get_uv_f3d_v3
n1.inputs[0].default_value = 0.0
n1.inputs[1].default_value = 0.0
n1.inputs[2].default_value = (32.0, 16.0, 0.0)
n1.inputs[3].default_value = (0.0, 0.0, 0.0)
n1.inputs[4].default_value = (1.0, 1.0, 0.0)
n1.inputs[5].default_value = (0.0, 0.0, 0.0)
n1.inputs[6].default_value = (1.0, 1.0, 0.0)
n1.inputs[7].default_value = (0.0, 0.0, 0.0)
n1.inputs[8].default_value = (0.0, 0.0, 0.0)
n1.inputs[9].default_value = (1.0, 1.0, 0.0)
n1.inputs[10].default_value = (0.01562, 0.007812, 0.0)
n2 = _N.new('ShaderNodeGroup'); n2.name = 'Get UV 1 F3D v3'; n2.location = (300, 0)
n2.label = 'Get UV'
n2.node_tree = ng_get_uv_f3d_v3
n2.inputs[0].default_value = 0.0
n2.inputs[1].default_value = 0.0
n2.inputs[2].default_value = (0.0, 0.0, 0.0)
n2.inputs[3].default_value = (0.0, 0.0, 0.0)
n2.inputs[4].default_value = (0.0, 0.0, 0.0)
n2.inputs[5].default_value = (0.0, 0.0, 0.0)
n2.inputs[6].default_value = (0.0, 0.0, 0.0)
n2.inputs[7].default_value = (0.0, 0.0, 0.0)
n2.inputs[8].default_value = (0.0, 0.0, 0.0)
n2.inputs[9].default_value = (0.0, 0.0, 0.0)
n2.inputs[10].default_value = (0.0, 0.0, 0.0)
n3 = _N.new('NodeUndefined'); n3.name = 'Primitive Color Output'; n3.location = (900, 0)
n3.inputs[0].default_value = (1.0, 1.0, 1.0, 1.0)
n4 = _N.new('ShaderNodeMath'); n4.name = 'Primitive Color Alpha'; n4.location = (1200, 0)
n4.inputs[1].default_value = 0.0
n4.inputs[2].default_value = 0.0
n5 = _N.new('ShaderNodeMix'); n5.name = 'Primitive Color RGB'; n5.location = (1200, -100)
n5.data_type = 'RGBA'
n5.inputs[0].default_value = 0.0
n6 = _N.new('NodeUndefined'); n6.name = 'Environment Color Output'; n6.location = (900, -100)
n6.inputs[0].default_value = (1.0, 1.0, 1.0, 1.0)
n7 = _N.new('ShaderNodeMath'); n7.name = 'Environment Color Alpha'; n7.location = (1200, -100)
n7.inputs[1].default_value = 0.0
n7.inputs[2].default_value = 0.0
n8 = _N.new('ShaderNodeMix'); n8.name = 'Environment Color RGB'; n8.location = (1200, -200)
n8.data_type = 'RGBA'
n8.inputs[0].default_value = 0.0
n9 = _N.new('ShaderNodeTexImage'); n9.name = 'Texture 0'; n9.location = (1200, -200)
n9.label = 'Texture 0'
n9.image = img_woodcrate_png_001
n10 = _N.new('ShaderNodeTexImage'); n10.name = 'Texture 1'; n10.location = (1200, -300)
n10.label = 'Texture 1'
n11 = _N.new('ShaderNodeRGB'); n11.name = 'Chroma Key Center'; n11.location = (1200, -400)
n11.label = 'Chroma Key Center'
n11.outputs[0].default_value = (1.0, 1.0, 1.0, 1.0)
n12 = _N.new('ShaderNodeRGB'); n12.name = 'Chroma Key Scale'; n12.location = (1200, -500)
n12.label = 'Chroma Key Scale'
n12.outputs[0].default_value = (0.0, 0.0, 0.0, 1.0)
n13 = _N.new('ShaderNodeValue'); n13.name = 'LOD Fraction'; n13.location = (1200, -600)
n13.label = 'LOD Fraction'
n13.outputs[0].default_value = 0.5
n14 = _N.new('ShaderNodeValue'); n14.name = 'Primitive LOD Fraction'; n14.location = (1200, -700)
n14.label = 'Primitive LOD Fraction'
n14.outputs[0].default_value = 0.0
n15 = _N.new('ShaderNodeTexNoise'); n15.name = 'Noise'; n15.location = (1200, -800)
n15.label = 'Noise'
n15.inputs[1].default_value = 40.0
n15.inputs[2].default_value = 10.0
n16 = _N.new('ShaderNodeValue'); n16.name = 'YUV Convert K4'; n16.location = (1200, -900)
n16.label = 'YUV Convert K4'
n16.outputs[0].default_value = 0.4471
n17 = _N.new('ShaderNodeValue'); n17.name = 'YUV Convert K5'; n17.location = (1200, -1000)
n17.label = 'YUV Convert K5'
n17.outputs[0].default_value = 0.1647
n18 = _N.new('ShaderNodeValue'); n18.name = '1'; n18.location = (1200, -1100)
n18.label = '1'
n18.outputs[0].default_value = 1.0
n19 = _N.new('ShaderNodeValue'); n19.name = '0'; n19.location = (1200, -1200)
n19.label = '0'
n19.outputs[0].default_value = 0.0
n20 = _N.new('ShaderNodeGroup'); n20.name = 'Get Texture Color'; n20.location = (1500, 0)
n20.node_tree = ng_get_texture_color_f3d_v3
n20.inputs[2].default_value = 0.0
n20.inputs[3].default_value = 1.0
n20.inputs[4].default_value = 0.0
n21 = _N.new('ShaderNodeGroup'); n21.name = 'Get Texture Color.001'; n21.location = (1500, -200)
n21.node_tree = ng_get_texture_color_f3d_v3
n21.inputs[2].default_value = 0.0
n21.inputs[3].default_value = 0.0
n21.inputs[4].default_value = 0.0
n22 = _N.new('ShaderNodeGroup'); n22.name = 'Shade Color'; n22.location = (1800, 0)
n22.label = 'Shade Color'
n22.node_tree = ng_get_shade_color_f3d_v3
n22.inputs[0].default_value = 1.0
n22.inputs[1].default_value = 1.0
n22.inputs[2].default_value = (1.0, 1.0, 1.0, 1.0)
n23 = _N.new('ShaderNodeGroup'); n23.name = 'Color Combiner Cycle 1 F3D v3'; n23.location = (2100, 0)
n23.node_tree = ng_color_combiner_f3d_v3
n24 = _N.new('ShaderNodeGroup'); n24.name = 'Color Combiner Cycle 2 F3D v3'; n24.location = (2100, -400)
n24.node_tree = ng_color_combiner_f3d_v3
n25 = _N.new('ShaderNodeGroup'); n25.name = 'F3D v3'; n25.location = (2400, 0)
n25.node_tree = ng_f3d_v3
n25.inputs[4].default_value = 0.0
n25.inputs[5].default_value = 1.0
n25.inputs[6].default_value = 0.0
_L.new(n3.outputs[1], n4.inputs[0])
_L.new(n3.outputs[0], n5.inputs[6])
_L.new(n6.outputs[1], n7.inputs[0])
_L.new(n6.outputs[0], n8.inputs[6])
_L.new(n1.outputs[0], n9.inputs[0])
_L.new(n2.outputs[0], n10.inputs[0])
_L.new(n9.outputs[0], n20.inputs[0])
_L.new(n9.outputs[1], n20.inputs[1])
_L.new(n10.outputs[0], n21.inputs[0])
_L.new(n10.outputs[1], n21.inputs[1])
_L.new(n23.outputs[0], n25.inputs[0])
_L.new(n23.outputs[1], n25.inputs[1])
_L.new(n24.outputs[0], n25.inputs[2])
_L.new(n24.outputs[1], n25.inputs[3])
_L.new(n25.outputs[0], n0.inputs[0])
_L.new(n19.outputs[0], n23.inputs[0])
_L.new(n19.outputs[0], n23.inputs[1])
_L.new(n19.outputs[0], n23.inputs[2])
_L.new(n20.outputs[0], n23.inputs[3])
_L.new(n19.outputs[0], n23.inputs[4])
_L.new(n19.outputs[0], n23.inputs[5])
_L.new(n19.outputs[0], n23.inputs[6])
_L.new(n7.outputs[0], n23.inputs[7])
_L.new(n19.outputs[0], n24.inputs[0])
_L.new(n19.outputs[0], n24.inputs[1])
_L.new(n19.outputs[0], n24.inputs[2])
_L.new(n21.outputs[0], n24.inputs[3])
_L.new(n19.outputs[0], n24.inputs[4])
_L.new(n19.outputs[0], n24.inputs[5])
_L.new(n19.outputs[0], n24.inputs[6])
_L.new(n7.outputs[0], n24.inputs[7])
n0.is_active_output = True
mat_lockers.use_nodes = True; mat_lockers.node_tree.nodes.clear()
_N = mat_lockers.node_tree.nodes; _L = mat_lockers.node_tree.links
n0 = _N.new('ShaderNodeOutputMaterial'); n0.name = 'Material Output'; n0.location = (2700, 0)
n1 = _N.new('ShaderNodeGroup'); n1.name = 'Get UV 0 F3D v3'; n1.location = (0, 0)
n1.label = 'Get UV'
n1.node_tree = ng_get_uv_f3d_v3
n1.inputs[0].default_value = 0.0
n1.inputs[1].default_value = 0.0
n1.inputs[2].default_value = (32.0, 16.0, 0.0)
n1.inputs[3].default_value = (0.0, 0.0, 0.0)
n1.inputs[4].default_value = (1.0, 1.0, 0.0)
n1.inputs[5].default_value = (0.0, 0.0, 0.0)
n1.inputs[6].default_value = (1.0, 1.0, 0.0)
n1.inputs[7].default_value = (0.0, 0.0, 0.0)
n1.inputs[8].default_value = (0.0, 0.0, 0.0)
n1.inputs[9].default_value = (1.0, 1.0, 0.0)
n1.inputs[10].default_value = (0.01562, 0.007812, 0.0)
n2 = _N.new('ShaderNodeGroup'); n2.name = 'Get UV 1 F3D v3'; n2.location = (300, 0)
n2.label = 'Get UV'
n2.node_tree = ng_get_uv_f3d_v3
n2.inputs[0].default_value = 0.0
n2.inputs[1].default_value = 0.0
n2.inputs[2].default_value = (0.0, 0.0, 0.0)
n2.inputs[3].default_value = (0.0, 0.0, 0.0)
n2.inputs[4].default_value = (0.0, 0.0, 0.0)
n2.inputs[5].default_value = (0.0, 0.0, 0.0)
n2.inputs[6].default_value = (0.0, 0.0, 0.0)
n2.inputs[7].default_value = (0.0, 0.0, 0.0)
n2.inputs[8].default_value = (0.0, 0.0, 0.0)
n2.inputs[9].default_value = (0.0, 0.0, 0.0)
n2.inputs[10].default_value = (0.0, 0.0, 0.0)
n3 = _N.new('NodeUndefined'); n3.name = 'Primitive Color Output'; n3.location = (900, 0)
n3.inputs[0].default_value = (1.0, 1.0, 1.0, 1.0)
n4 = _N.new('ShaderNodeMath'); n4.name = 'Primitive Color Alpha'; n4.location = (1200, 0)
n4.inputs[1].default_value = 0.0
n4.inputs[2].default_value = 0.0
n5 = _N.new('ShaderNodeMix'); n5.name = 'Primitive Color RGB'; n5.location = (1200, -100)
n5.data_type = 'RGBA'
n5.inputs[0].default_value = 0.0
n6 = _N.new('NodeUndefined'); n6.name = 'Environment Color Output'; n6.location = (900, -100)
n6.inputs[0].default_value = (1.0, 1.0, 1.0, 1.0)
n7 = _N.new('ShaderNodeMath'); n7.name = 'Environment Color Alpha'; n7.location = (1200, -100)
n7.inputs[1].default_value = 0.0
n7.inputs[2].default_value = 0.0
n8 = _N.new('ShaderNodeMix'); n8.name = 'Environment Color RGB'; n8.location = (1200, -200)
n8.data_type = 'RGBA'
n8.inputs[0].default_value = 0.0
n9 = _N.new('ShaderNodeTexImage'); n9.name = 'Texture 0'; n9.location = (1200, -200)
n9.label = 'Texture 0'
n9.image = img_locker_png_001
n10 = _N.new('ShaderNodeTexImage'); n10.name = 'Texture 1'; n10.location = (1200, -300)
n10.label = 'Texture 1'
n11 = _N.new('ShaderNodeRGB'); n11.name = 'Chroma Key Center'; n11.location = (1200, -400)
n11.label = 'Chroma Key Center'
n11.outputs[0].default_value = (1.0, 1.0, 1.0, 1.0)
n12 = _N.new('ShaderNodeRGB'); n12.name = 'Chroma Key Scale'; n12.location = (1200, -500)
n12.label = 'Chroma Key Scale'
n12.outputs[0].default_value = (0.0, 0.0, 0.0, 1.0)
n13 = _N.new('ShaderNodeValue'); n13.name = 'LOD Fraction'; n13.location = (1200, -600)
n13.label = 'LOD Fraction'
n13.outputs[0].default_value = 0.5
n14 = _N.new('ShaderNodeValue'); n14.name = 'Primitive LOD Fraction'; n14.location = (1200, -700)
n14.label = 'Primitive LOD Fraction'
n14.outputs[0].default_value = 0.0
n15 = _N.new('ShaderNodeTexNoise'); n15.name = 'Noise'; n15.location = (1200, -800)
n15.label = 'Noise'
n15.inputs[1].default_value = 40.0
n15.inputs[2].default_value = 10.0
n16 = _N.new('ShaderNodeValue'); n16.name = 'YUV Convert K4'; n16.location = (1200, -900)
n16.label = 'YUV Convert K4'
n16.outputs[0].default_value = 0.4471
n17 = _N.new('ShaderNodeValue'); n17.name = 'YUV Convert K5'; n17.location = (1200, -1000)
n17.label = 'YUV Convert K5'
n17.outputs[0].default_value = 0.1647
n18 = _N.new('ShaderNodeValue'); n18.name = '1'; n18.location = (1200, -1100)
n18.label = '1'
n18.outputs[0].default_value = 1.0
n19 = _N.new('ShaderNodeValue'); n19.name = '0'; n19.location = (1200, -1200)
n19.label = '0'
n19.outputs[0].default_value = 0.0
n20 = _N.new('ShaderNodeGroup'); n20.name = 'Get Texture Color'; n20.location = (1500, 0)
n20.node_tree = ng_get_texture_color_f3d_v3
n20.inputs[2].default_value = 0.0
n20.inputs[3].default_value = 1.0
n20.inputs[4].default_value = 0.0
n21 = _N.new('ShaderNodeGroup'); n21.name = 'Get Texture Color.001'; n21.location = (1500, -200)
n21.node_tree = ng_get_texture_color_f3d_v3
n21.inputs[2].default_value = 0.0
n21.inputs[3].default_value = 0.0
n21.inputs[4].default_value = 0.0
n22 = _N.new('ShaderNodeGroup'); n22.name = 'Shade Color'; n22.location = (1800, 0)
n22.label = 'Shade Color'
n22.node_tree = ng_get_shade_color_f3d_v3
n22.inputs[0].default_value = 1.0
n22.inputs[1].default_value = 1.0
n22.inputs[2].default_value = (1.0, 1.0, 1.0, 1.0)
n23 = _N.new('ShaderNodeGroup'); n23.name = 'Color Combiner Cycle 1 F3D v3'; n23.location = (2100, 0)
n23.node_tree = ng_color_combiner_f3d_v3
n24 = _N.new('ShaderNodeGroup'); n24.name = 'Color Combiner Cycle 2 F3D v3'; n24.location = (2100, -400)
n24.node_tree = ng_color_combiner_f3d_v3
n25 = _N.new('ShaderNodeGroup'); n25.name = 'F3D v3'; n25.location = (2400, 0)
n25.node_tree = ng_f3d_v3
n25.inputs[4].default_value = 0.0
n25.inputs[5].default_value = 1.0
n25.inputs[6].default_value = 0.0
_L.new(n3.outputs[1], n4.inputs[0])
_L.new(n3.outputs[0], n5.inputs[6])
_L.new(n6.outputs[1], n7.inputs[0])
_L.new(n6.outputs[0], n8.inputs[6])
_L.new(n1.outputs[0], n9.inputs[0])
_L.new(n2.outputs[0], n10.inputs[0])
_L.new(n9.outputs[0], n20.inputs[0])
_L.new(n9.outputs[1], n20.inputs[1])
_L.new(n10.outputs[0], n21.inputs[0])
_L.new(n10.outputs[1], n21.inputs[1])
_L.new(n23.outputs[0], n25.inputs[0])
_L.new(n23.outputs[1], n25.inputs[1])
_L.new(n24.outputs[0], n25.inputs[2])
_L.new(n24.outputs[1], n25.inputs[3])
_L.new(n25.outputs[0], n0.inputs[0])
_L.new(n19.outputs[0], n23.inputs[0])
_L.new(n19.outputs[0], n23.inputs[1])
_L.new(n19.outputs[0], n23.inputs[2])
_L.new(n20.outputs[0], n23.inputs[3])
_L.new(n19.outputs[0], n23.inputs[4])
_L.new(n19.outputs[0], n23.inputs[5])
_L.new(n19.outputs[0], n23.inputs[6])
_L.new(n7.outputs[0], n23.inputs[7])
_L.new(n19.outputs[0], n24.inputs[0])
_L.new(n19.outputs[0], n24.inputs[1])
_L.new(n19.outputs[0], n24.inputs[2])
_L.new(n21.outputs[0], n24.inputs[3])
_L.new(n19.outputs[0], n24.inputs[4])
_L.new(n19.outputs[0], n24.inputs[5])
_L.new(n19.outputs[0], n24.inputs[6])
_L.new(n7.outputs[0], n24.inputs[7])
n0.is_active_output = True
mat_ssskybox.use_nodes = True; mat_ssskybox.node_tree.nodes.clear()
_N = mat_ssskybox.node_tree.nodes; _L = mat_ssskybox.node_tree.links
n0 = _N.new('ShaderNodeOutputMaterial'); n0.name = 'Material Output'; n0.location = (2700, 0)
n1 = _N.new('ShaderNodeGroup'); n1.name = 'Get UV 0 F3D v3'; n1.location = (0, 0)
n1.label = 'Get UV'
n1.node_tree = ng_get_uv_f3d_v3_1
n1.inputs[0].default_value = 0.0
n1.inputs[1].default_value = 0.0
n1.inputs[2].default_value = (32.0, 16.0, 0.0)
n1.inputs[3].default_value = (0.0, 0.0, 0.0)
n1.inputs[4].default_value = (1.0, 1.0, 0.0)
n1.inputs[5].default_value = (0.0, 0.0, 0.0)
n1.inputs[6].default_value = (1.0, 1.0, 0.0)
n1.inputs[7].default_value = (0.0, 1.0, 0.0)
n1.inputs[8].default_value = (0.0, 0.0, 0.0)
n1.inputs[9].default_value = (1.0, 1.0, 0.0)
n1.inputs[10].default_value = (0.01562, 0.007812, 0.0)
n2 = _N.new('ShaderNodeGroup'); n2.name = 'Get UV 1 F3D v3'; n2.location = (300, 0)
n2.label = 'Get UV'
n2.node_tree = ng_get_uv_f3d_v3_1
n2.inputs[0].default_value = 0.0
n2.inputs[1].default_value = 0.0
n2.inputs[2].default_value = (0.0, 0.0, 0.0)
n2.inputs[3].default_value = (0.0, 0.0, 0.0)
n2.inputs[4].default_value = (0.0, 0.0, 0.0)
n2.inputs[5].default_value = (0.0, 0.0, 0.0)
n2.inputs[6].default_value = (0.0, 0.0, 0.0)
n2.inputs[7].default_value = (0.0, 0.0, 0.0)
n2.inputs[8].default_value = (0.0, 0.0, 0.0)
n2.inputs[9].default_value = (0.0, 0.0, 0.0)
n2.inputs[10].default_value = (0.0, 0.0, 0.0)
n3 = _N.new('NodeUndefined'); n3.name = 'Primitive Color Output'; n3.location = (900, 0)
n3.inputs[0].default_value = (1.0, 1.0, 1.0, 1.0)
n4 = _N.new('ShaderNodeMath'); n4.name = 'Primitive Color Alpha'; n4.location = (1200, 0)
n4.inputs[1].default_value = 0.0
n4.inputs[2].default_value = 0.0
n5 = _N.new('ShaderNodeMix'); n5.name = 'Primitive Color RGB'; n5.location = (1200, -100)
n5.data_type = 'RGBA'
n5.inputs[0].default_value = 0.0
n6 = _N.new('NodeUndefined'); n6.name = 'Environment Color Output'; n6.location = (900, -100)
n6.inputs[0].default_value = (1.0, 1.0, 1.0, 1.0)
n7 = _N.new('ShaderNodeMath'); n7.name = 'Environment Color Alpha'; n7.location = (1200, -100)
n7.inputs[1].default_value = 0.0
n7.inputs[2].default_value = 0.0
n8 = _N.new('ShaderNodeMix'); n8.name = 'Environment Color RGB'; n8.location = (1200, -200)
n8.data_type = 'RGBA'
n8.inputs[0].default_value = 0.0
n9 = _N.new('ShaderNodeTexImage'); n9.name = 'Texture 0'; n9.location = (1200, -200)
n9.label = 'Texture 0'
n9.image = img_spacebox_png
n10 = _N.new('ShaderNodeTexImage'); n10.name = 'Texture 1'; n10.location = (1200, -300)
n10.label = 'Texture 1'
n11 = _N.new('ShaderNodeRGB'); n11.name = 'Chroma Key Center'; n11.location = (1200, -400)
n11.label = 'Chroma Key Center'
n11.outputs[0].default_value = (1.0, 1.0, 1.0, 1.0)
n12 = _N.new('ShaderNodeRGB'); n12.name = 'Chroma Key Scale'; n12.location = (1200, -500)
n12.label = 'Chroma Key Scale'
n12.outputs[0].default_value = (0.0, 0.0, 0.0, 1.0)
n13 = _N.new('ShaderNodeValue'); n13.name = 'LOD Fraction'; n13.location = (1200, -600)
n13.label = 'LOD Fraction'
n13.outputs[0].default_value = 0.5
n14 = _N.new('ShaderNodeValue'); n14.name = 'Primitive LOD Fraction'; n14.location = (1200, -700)
n14.label = 'Primitive LOD Fraction'
n14.outputs[0].default_value = 0.0
n15 = _N.new('ShaderNodeTexNoise'); n15.name = 'Noise'; n15.location = (1200, -800)
n15.label = 'Noise'
n15.inputs[1].default_value = 40.0
n15.inputs[2].default_value = 10.0
n16 = _N.new('ShaderNodeValue'); n16.name = 'YUV Convert K4'; n16.location = (1200, -900)
n16.label = 'YUV Convert K4'
n16.outputs[0].default_value = 0.4471
n17 = _N.new('ShaderNodeValue'); n17.name = 'YUV Convert K5'; n17.location = (1200, -1000)
n17.label = 'YUV Convert K5'
n17.outputs[0].default_value = 0.1647
n18 = _N.new('ShaderNodeValue'); n18.name = '1'; n18.location = (1200, -1100)
n18.label = '1'
n18.outputs[0].default_value = 1.0
n19 = _N.new('ShaderNodeValue'); n19.name = '0'; n19.location = (1200, -1200)
n19.label = '0'
n19.outputs[0].default_value = 0.0
n20 = _N.new('ShaderNodeGroup'); n20.name = 'Get Texture Color'; n20.location = (1500, 0)
n20.node_tree = ng_get_texture_color_f3d_v3_1
n20.inputs[2].default_value = 1.0
n20.inputs[3].default_value = 0.0
n20.inputs[4].default_value = 1.0
n21 = _N.new('ShaderNodeGroup'); n21.name = 'Get Texture Color.001'; n21.location = (1500, -200)
n21.node_tree = ng_get_texture_color_f3d_v3_1
n21.inputs[2].default_value = 0.0
n21.inputs[3].default_value = 0.0
n21.inputs[4].default_value = 0.0
n22 = _N.new('ShaderNodeGroup'); n22.name = 'Shade Color'; n22.location = (1800, 0)
n22.label = 'Shade Color'
n22.node_tree = ng_get_shade_color_f3d_v3_1
n22.inputs[0].default_value = 1.0
n22.inputs[1].default_value = 1.0
n22.inputs[2].default_value = (1.0, 1.0, 1.0, 1.0)
n23 = _N.new('ShaderNodeGroup'); n23.name = 'Color Combiner Cycle 1 F3D v3'; n23.location = (2100, 0)
n23.node_tree = ng_color_combiner_f3d_v3_1
n24 = _N.new('ShaderNodeGroup'); n24.name = 'Color Combiner Cycle 2 F3D v3'; n24.location = (2100, -400)
n24.node_tree = ng_color_combiner_f3d_v3_1
n25 = _N.new('ShaderNodeGroup'); n25.name = 'F3D v3'; n25.location = (2400, 0)
n25.node_tree = ng_f3d_v3_1
n25.inputs[4].default_value = 0.0
n25.inputs[5].default_value = 1.0
n25.inputs[6].default_value = 0.0
_L.new(n3.outputs[1], n4.inputs[0])
_L.new(n3.outputs[0], n5.inputs[6])
_L.new(n6.outputs[1], n7.inputs[0])
_L.new(n6.outputs[0], n8.inputs[6])
_L.new(n1.outputs[0], n9.inputs[0])
_L.new(n2.outputs[0], n10.inputs[0])
_L.new(n9.outputs[0], n20.inputs[0])
_L.new(n9.outputs[1], n20.inputs[1])
_L.new(n10.outputs[0], n21.inputs[0])
_L.new(n10.outputs[1], n21.inputs[1])
_L.new(n23.outputs[0], n25.inputs[0])
_L.new(n23.outputs[1], n25.inputs[1])
_L.new(n24.outputs[0], n25.inputs[2])
_L.new(n24.outputs[1], n25.inputs[3])
_L.new(n25.outputs[0], n0.inputs[0])
_L.new(n19.outputs[0], n23.inputs[0])
_L.new(n19.outputs[0], n23.inputs[1])
_L.new(n19.outputs[0], n23.inputs[2])
_L.new(n20.outputs[0], n23.inputs[3])
_L.new(n19.outputs[0], n23.inputs[4])
_L.new(n19.outputs[0], n23.inputs[5])
_L.new(n19.outputs[0], n23.inputs[6])
_L.new(n7.outputs[0], n23.inputs[7])
_L.new(n19.outputs[0], n24.inputs[0])
_L.new(n19.outputs[0], n24.inputs[1])
_L.new(n19.outputs[0], n24.inputs[2])
_L.new(n21.outputs[0], n24.inputs[3])
_L.new(n19.outputs[0], n24.inputs[4])
_L.new(n19.outputs[0], n24.inputs[5])
_L.new(n19.outputs[0], n24.inputs[6])
_L.new(n7.outputs[0], n24.inputs[7])
n0.is_active_output = True

# ---- world
world_world = bpy.data.worlds.new('World'); scene.world = world_world
world_world.use_nodes = True; world_world.node_tree.nodes.clear()
_N = world_world.node_tree.nodes; _L = world_world.node_tree.links
n0 = _N.new('ShaderNodeOutputWorld'); n0.name = 'World Output'; n0.location = (300, 300)
n1 = _N.new('ShaderNodeBackground'); n1.name = 'Background'; n1.location = (10, 300)
n1.inputs[0].default_value = (0.05088, 0.05088, 0.05088, 1.0)
_L.new(n1.outputs[0], n0.inputs[0])
n0.is_active_output = True
world_world.color = (0.05088, 0.05088, 0.05088)
world_world.use_sun_shadow = False
world_world.sun_shadow_jitter_overblur = 0.0

# ---- meshes
me_decor_chair = bpy.data.meshes.new('Decor Chair')
me_decor_chair.from_pydata([(0.2223, -0.2223, 8.004e-10), (0.3018, -0.4523, 0.7824), (-0.5154, -0.3391, 0.7717), (0.2223, 0.2223, 0.0), (-0.2223, 0.2223, 0.0), (-0.4506, 0.4266, 0.7824), (-0.117, -0.117, 0.5119), (0.111, 0.02685, 0.4748), (-0.2223, -0.2223, 3.146e-10), (-0.1168, 0.1119, 0.511), (0.2831, 0.4508, 0.7776), (0.1496, -0.4508, 0.7821), (0.3662, 0.2646, 1.513), (0.3904, -0.2201, 1.574)], [], [(10, 1, 7), (9, 2, 5), (6, 9, 8), (0, 7, 6), (11, 2, 6), (7, 1, 11), (2, 11, 10), (4, 9, 7), (9, 5, 10), (1, 10, 13), (10, 12, 13), (11, 13, 12), (7, 11, 6), (6, 2, 9), (7, 9, 10), (11, 1, 13), (10, 11, 12), (5, 2, 10), (3, 7, 0), (3, 4, 7), (4, 8, 9), (8, 0, 6)])
_uv = me_decor_chair.uv_layers.new(name='UVMap')
_uv.uv.foreach_set('vector', [0.8853, 0.1064, 0.7975, 0.02342, 0.9669, 0.0302, 0.9351, 0.09458, 0.8995, 0.0887, 0.9161, 0.09934, 0.8441, 0.2481, 0.8261, 0.2437, 0.9439, 0.1929, 0.9439, 0.3127, 0.8213, 0.2576, 0.8441, 0.2481, 0.8838, 0.1192, 0.8995, 0.0887, 0.9029, 0.05741, 0.9669, 0.0302, 0.7975, 0.02342, 0.8838, 0.1192, 0.8995, 0.0887, 0.8838, 0.1192, 0.8853, 0.1064, 0.7099, 0.1961, 0.8261, 0.2437, 0.8213, 0.2576, 0.9351, 0.09458, 0.9161, 0.09934, 0.8853, 0.1064, 0.7975, 0.02342, 0.8853, 0.1064, 0.7125, 0.1771, 0.8853, 0.1064, 0.7752, 0.1308, 0.7125, 0.1771, 0.8838, 0.1192, 0.7125, 0.1771, 0.7752, 0.1308, 0.9669, 0.0302, 0.8838, 0.1192, 0.9029, 0.05741, 0.9029, 0.05741, 0.8995, 0.0887, 0.9351, 0.09458, 0.9669, 0.0302, 0.9351, 0.09458, 0.8853, 0.1064, 0.8838, 0.1192, 0.7975, 0.02342, 0.7125, 0.1771, 0.8853, 0.1064, 0.8838, 0.1192, 0.7752, 0.1308, 0.9161, 0.09934, 0.8995, 0.0887, 0.8853, 0.1064, 0.707, 0.3075, 0.8213, 0.2576, 0.9439, 0.3127, 0.707, 0.3075, 0.7099, 0.1961, 0.8213, 0.2576, 0.7099, 0.1961, 0.9439, 0.1929, 0.8261, 0.2437, 0.9439, 0.1929, 0.9439, 0.3127, 0.8441, 0.2481])
me_decor_chair.materials.append(mat_settextures2)
me_decor_chair.use_remesh_fix_poles = True
me_decor_chair.use_remesh_preserve_attributes = False
me_decor_chair.update()
me_decor_console = bpy.data.meshes.new('Decor Console')
me_decor_console.from_pydata([(-2.26, -1.0, 0.0), (-2.26, -0.05928, 1.191), (-2.26, 1.0, 0.0), (-2.26, 1.0, 2.0), (2.26, -1.0, 0.0), (2.26, -0.05928, 1.191), (2.26, 1.0, 0.0), (2.26, 1.0, 2.0), (-2.26, -0.8776, 1.053), (-2.26, 1.0, 1.0), (2.26, 1.0, 1.0), (2.26, -0.8776, 1.053)], [], [(1, 9, 8), (3, 10, 9), (10, 5, 11), (5, 8, 11), (3, 5, 7), (11, 0, 4), (6, 11, 4), (9, 6, 2), (8, 2, 0), (1, 3, 9), (3, 7, 10), (10, 7, 5), (5, 1, 8), (3, 1, 5), (11, 8, 0), (6, 10, 11), (9, 10, 6), (8, 9, 2)])
_uv = me_decor_console.uv_layers.new(name='UVMap')
_uv.uv.foreach_set('vector', [-0.25, 0.2481, 0.25, 0.3106, -0.25, 0.3106, 0.25, 0.2481, 0.75, 0.3106, 0.25, 0.3106, 0.75, 0.3106, 1.25, 0.2481, 1.25, 0.3106, 1.506, 0.7438, -0.5062, 0.5852, 1.506, 0.5852, -0.5062, 0.9986, 1.506, 0.7438, 1.506, 0.9986, 1.506, 0.5852, -0.5062, 0.3826, 1.506, 0.3826, 0.75, 0.3731, 1.25, 0.3106, 1.25, 0.3731, 0.25, 0.3106, 0.75, 0.3731, 0.25, 0.3731, -0.25, 0.3106, 0.25, 0.3731, -0.25, 0.3731, -0.25, 0.2481, 0.25, 0.2481, 0.25, 0.3106, 0.25, 0.2481, 0.75, 0.2481, 0.75, 0.3106, 0.75, 0.3106, 0.75, 0.2481, 1.25, 0.2481, 1.506, 0.7438, -0.5062, 0.7438, -0.5062, 0.5852, -0.5062, 0.9986, -0.5062, 0.7438, 1.506, 0.7438, 1.506, 0.5852, -0.5062, 0.5852, -0.5062, 0.3826, 0.75, 0.3731, 0.75, 0.3106, 1.25, 0.3106, 0.25, 0.3106, 0.75, 0.3106, 0.75, 0.3731, -0.25, 0.3106, 0.25, 0.3106, 0.25, 0.3731])
me_decor_console.materials.append(mat_settextures2)
me_decor_console.use_remesh_fix_poles = True
me_decor_console.use_remesh_preserve_attributes = False
me_decor_console.update()
me_decor_crate = bpy.data.meshes.new('Decor Crate')
me_decor_crate.from_pydata([(-0.5007, -0.5143, 0.0), (-0.5007, -0.5143, 1.0), (-0.5007, 0.4857, 0.0), (-0.5007, 0.4857, 1.0), (0.4993, -0.5143, 0.0), (0.4993, -0.5143, 1.0), (0.4993, 0.4857, 0.0), (0.4993, 0.4857, 1.0)], [], [(1, 2, 0), (3, 6, 2), (7, 4, 6), (5, 0, 4), (6, 0, 2), (3, 5, 7), (1, 3, 2), (3, 7, 6), (7, 5, 4), (5, 1, 0), (6, 4, 0), (3, 1, 5)])
_uv = me_decor_crate.uv_layers.new(name='UVMap')
_uv.uv.foreach_set('vector', [0.9552, 0.9897, 0.02365, 0.5077, 0.9552, 0.5077, 0.9563, 0.4974, 0.02469, 0.01551, 0.9563, 0.01551, 0.9597, 0.5087, 0.02814, 0.02137, 0.9597, 0.02137, 0.9563, 0.9847, 0.02469, 0.4974, 0.9563, 0.4974, 0.9708, 0.4977, 0.0392, 0.985, 0.0392, 0.4977, 0.9563, 0.01499, 0.02469, 0.4969, 0.02469, 0.01499, 0.9552, 0.9897, 0.02365, 0.9897, 0.02365, 0.5077, 0.9563, 0.4974, 0.02469, 0.4974, 0.02469, 0.01551, 0.9597, 0.5087, 0.02814, 0.5087, 0.02814, 0.02137, 0.9563, 0.9847, 0.02469, 0.9847, 0.02469, 0.4974, 0.9708, 0.4977, 0.9708, 0.985, 0.0392, 0.985, 0.9563, 0.01499, 0.9563, 0.4969, 0.02469, 0.4969])
me_decor_crate.materials.append(mat_sscrate)
me_decor_crate.use_remesh_fix_poles = True
me_decor_crate.use_remesh_preserve_attributes = False
me_decor_crate.update()
me_decor_food_dishes = bpy.data.meshes.new('Decor Food Dishes')
me_decor_food_dishes.from_pydata([(0.0, 1.125, 0.0), (0.7952, 0.7952, 0.0), (1.125, -4.73e-08, 0.0), (0.7952, -0.7952, 0.0), (-9.831e-08, -1.125, 0.0), (-0.7952, -0.7952, 0.0), (-1.125, 1.527e-08, 0.0), (-0.7952, 0.7952, 0.0), (0.3614, 0.9176, 0.324), (0.9642, -5.287e-08, 0.3348), (0.6898, -0.6605, 0.3281), (0.03509, -0.9611, 0.3288), (-0.6756, -0.6956, 0.3309), (-0.9636, 3.78e-08, 0.3302), (-0.6745, 0.6966, 0.3255), (-0.00806, 0.679, 0.3077), (-0.6835, 0.2781, 0.2108), (0.4995, 0.4918, 0.2779), (0.4992, -0.4779, 0.2861), (0.008431, -0.6942, 0.2926), (-0.4876, -0.4997, 0.3024), (-0.1387, -0.01, 0.6004), (0.6559, -1.011e-08, 0.3304), (-0.5577, 0.1779, 0.4876), (-2.262, 1.125, 0.0), (-1.467, 0.7952, 0.0), (-1.137, -4.73e-08, 0.0), (-1.467, -0.7952, 0.0), (-2.262, -1.125, 0.0), (-3.057, -0.7952, 0.0), (-3.387, 1.527e-08, 0.0), (-3.057, 0.7952, 0.0), (-2.235, 0.9483, 0.3119), (-3.238, -0.01106, 0.3285), (-1.572, 0.6604, 0.3259), (-1.318, -0.03205, 0.3014), (-1.594, -0.668, 0.3238), (-2.238, -0.9512, 0.3183), (-2.968, -0.6298, 0.2997), (-2.922, 0.6897, 0.3259)], [], [(8, 1, 0), (1, 9, 2), (9, 3, 2), (3, 11, 4), (4, 12, 5), (12, 6, 5), (13, 7, 6), (14, 0, 7), (32, 25, 24), (17, 8, 15), (17, 9, 8), (18, 9, 22), (19, 10, 18), (20, 11, 19), (16, 12, 20), (16, 8, 14), (15, 16, 23), (22, 17, 21), (21, 19, 18), (21, 20, 19), (21, 23, 20), (34, 26, 25), (35, 27, 26), (27, 37, 28), (28, 38, 29), (29, 33, 30), (33, 31, 30), (39, 24, 31), (39, 33, 38), (35, 32, 38), (1, 8, 9), (9, 10, 3), (3, 10, 11), (4, 11, 12), (12, 13, 6), (13, 14, 7), (14, 8, 0), (32, 34, 25), (17, 22, 9), (18, 10, 9), (19, 11, 10), (20, 12, 11), (16, 13, 12), (16, 14, 13), (16, 15, 8), (20, 23, 16), (21, 17, 15), (22, 21, 18), (21, 15, 23), (34, 35, 26), (35, 36, 27), (27, 36, 37), (28, 37, 38), (29, 38, 33), (33, 39, 31), (39, 32, 24), (35, 34, 32), (32, 39, 38), (38, 37, 35), (37, 36, 35)])
_uv = me_decor_food_dishes.uv_layers.new(name='UVMap')
_uv.uv.foreach_set('vector', [0.8257, 0.1237, 0.8334, 0.1535, 0.7967, 0.1172, 0.8334, 0.1535, 0.8796, 0.1332, 0.8871, 0.1534, 0.8796, 0.1332, 0.9283, 0.1184, 0.8871, 0.1534, 0.9283, 0.1184, 0.9084, 0.07323, 0.9283, 0.06236, 0.9283, 0.06236, 0.8826, 0.04522, 0.8899, 0.0258, 0.8826, 0.04522, 0.8374, 0.02477, 0.8899, 0.0258, 0.8446, 0.04569, 0.7975, 0.06175, 0.8374, 0.02477, 0.8171, 0.0723, 0.7967, 0.1172, 0.7975, 0.06175, 0.844, 0.04568, 0.7995, 0.06245, 0.8378, 0.02477, 0.5993, 0.1816, 0.572, 0.221, 0.5177, 0.2004, 0.5993, 0.1816, 0.6843, 0.1296, 0.572, 0.221, 0.5986, 0.07797, 0.6843, 0.1296, 0.6276, 0.1296, 0.5177, 0.05741, 0.6343, 0.05519, 0.5986, 0.07797, 0.4396, 0.07971, 0.5177, 0.02367, 0.5177, 0.05741, 0.4161, 0.1559, 0.3993, 0.05404, 0.4396, 0.07971, 0.4161, 0.1559, 0.572, 0.221, 0.3993, 0.2052, 0.5177, 0.2004, 0.4161, 0.1559, 0.4427, 0.1476, 0.6276, 0.1296, 0.5993, 0.1816, 0.5176, 0.1278, 0.5176, 0.1278, 0.5177, 0.05741, 0.5986, 0.07797, 0.5176, 0.1278, 0.4396, 0.07971, 0.5177, 0.05741, 0.5176, 0.1278, 0.4427, 0.1476, 0.4396, 0.07971, 0.8189, 0.0731, 0.7969, 0.1157, 0.7995, 0.06245, 0.818, 0.1104, 0.8337, 0.1564, 0.7969, 0.1157, 0.8337, 0.1564, 0.8783, 0.1355, 0.8893, 0.1551, 0.8893, 0.1551, 0.9069, 0.1056, 0.9256, 0.115, 0.9256, 0.115, 0.9072, 0.07133, 0.9256, 0.06375, 0.9072, 0.07133, 0.8915, 0.02553, 0.9256, 0.06375, 0.8809, 0.04465, 0.8378, 0.02477, 0.8915, 0.02553, 0.07671, 0.1581, 0.03533, 0.09646, 0.07604, 0.03892, 0.3003, 0.09646, 0.1702, 0.1826, 0.07604, 0.03892, 0.8334, 0.1535, 0.8257, 0.1237, 0.8796, 0.1332, 0.8796, 0.1332, 0.9062, 0.1091, 0.9283, 0.1184, 0.9283, 0.1184, 0.9062, 0.1091, 0.9084, 0.07323, 0.9283, 0.06236, 0.9084, 0.07323, 0.8826, 0.04522, 0.8826, 0.04522, 0.8446, 0.04569, 0.8374, 0.02477, 0.8446, 0.04569, 0.8171, 0.0723, 0.7975, 0.06175, 0.8171, 0.0723, 0.8257, 0.1237, 0.7967, 0.1172, 0.844, 0.04568, 0.8189, 0.0731, 0.7995, 0.06245, 0.5993, 0.1816, 0.6276, 0.1296, 0.6843, 0.1296, 0.5986, 0.07797, 0.6343, 0.05519, 0.6843, 0.1296, 0.5177, 0.05741, 0.5177, 0.02367, 0.6343, 0.05519, 0.4396, 0.07971, 0.3993, 0.05404, 0.5177, 0.02367, 0.4161, 0.1559, 0.3513, 0.1296, 0.3993, 0.05404, 0.4161, 0.1559, 0.3993, 0.2052, 0.3513, 0.1296, 0.3993, 0.04908, 0.5405, 0.1459, 0.616, 0.1908, 0.4396, 0.07971, 0.4427, 0.1476, 0.4161, 0.1559, 0.5176, 0.1278, 0.5993, 0.1816, 0.5177, 0.2004, 0.6276, 0.1296, 0.5176, 0.1278, 0.5986, 0.07797, 0.5176, 0.1278, 0.5177, 0.2004, 0.4427, 0.1476, 0.8189, 0.0731, 0.818, 0.1104, 0.7969, 0.1157, 0.818, 0.1104, 0.8429, 0.1344, 0.8337, 0.1564, 0.8337, 0.1564, 0.8429, 0.1344, 0.8783, 0.1355, 0.8893, 0.1551, 0.8783, 0.1355, 0.9069, 0.1056, 0.9256, 0.115, 0.9069, 0.1056, 0.9072, 0.07133, 0.9072, 0.07133, 0.8809, 0.04465, 0.8915, 0.02553, 0.8809, 0.04465, 0.844, 0.04568, 0.8378, 0.02477, 0.3003, 0.09646, 0.2637, 0.1581, 0.1702, 0.1826, 0.1702, 0.1826, 0.07671, 0.1581, 0.07604, 0.03892, 0.07604, 0.03892, 0.1702, 0.009603, 0.3003, 0.09646, 0.1702, 0.009603, 0.2627, 0.03548, 0.3003, 0.09646])
me_decor_food_dishes.materials.append(mat_settextures2)
me_decor_food_dishes.use_remesh_fix_poles = True
me_decor_food_dishes.use_remesh_preserve_attributes = False
me_decor_food_dishes.update()
me_decor_lockers = bpy.data.meshes.new('Decor Lockers')
me_decor_lockers.from_pydata([(-3.235, -0.3536, 0.0), (-3.235, -0.3536, 2.504), (-3.235, 0.3536, 0.0), (-3.235, 0.3536, 2.504), (3.235, -0.3536, 0.0), (3.235, -0.3536, 2.504), (3.235, 0.3536, 0.0), (3.235, 0.3536, 2.504)], [], [(0, 1, 3, 2), (2, 3, 7, 6), (6, 7, 5, 4), (4, 5, 1, 0), (7, 3, 1, 5)])
_uv = me_decor_lockers.uv_layers.new(name='UVMap')
_uv.uv.foreach_set('vector', [0.5934, 0.774, 0.3106, 0.7059, 0.3746, 0.6773, 0.6319, 0.7341, 0.6319, 0.7341, 0.3746, 0.6773, 0.2923, 0.3862, 0.6319, 0.2971, 0.6319, 0.2971, 0.2923, 0.3862, 0.1881, 0.3616, 0.5517, 0.2327, 4.021, 0.008398, 4.021, 0.9916, -2.946, 0.9916, -2.946, 0.008398, 0.2923, 0.3862, 0.3746, 0.6773, 0.3106, 0.7059, 0.1881, 0.3616])
me_decor_lockers.materials.append(mat_lockers)
me_decor_lockers.use_remesh_fix_poles = True
me_decor_lockers.use_remesh_preserve_attributes = False
me_decor_lockers.update()
me_decor_table = bpy.data.meshes.new('Decor Table')
me_decor_table.from_pydata([(1.184, -5.496, 1.158), (-1.296, -5.019, 1.171), (1.296, 5.019, 1.171), (-1.184, 5.496, 1.158), (-0.7331, -3.108, 0.00186), (0.7331, -3.108, 0.00186), (-0.7331, 3.108, 0.00186), (0.7331, 3.108, 0.00186)], [], [(2, 6, 3), (1, 2, 3), (1, 5, 0), (0, 7, 2), (3, 4, 1), (2, 7, 6), (1, 0, 2), (1, 4, 5), (0, 5, 7), (3, 6, 4)])
_uv = me_decor_table.uv_layers.new(name='UVMap')
_uv.uv.foreach_set('vector', [0.7115, 0.4787, 0.6942, 0.4525, 0.7075, 0.4458, 0.7829, 0.4426, 0.7115, 0.4787, 0.7075, 0.4458, 0.668, 0.4458, 0.6747, 0.472, 0.668, 0.4787, 0.668, 0.4787, 0.6942, 0.472, 0.7115, 0.4787, 0.7075, 0.4458, 0.6747, 0.4525, 0.668, 0.4458, 0.7115, 0.4787, 0.6942, 0.472, 0.6942, 0.4525, 0.7829, 0.4426, 0.7829, 0.482, 0.7115, 0.4787, 0.668, 0.4458, 0.6747, 0.4525, 0.6747, 0.472, 0.668, 0.4787, 0.6747, 0.472, 0.6942, 0.472, 0.7075, 0.4458, 0.6942, 0.4525, 0.6747, 0.4525])
me_decor_table.materials.append(mat_settextures2)
me_decor_table.use_remesh_fix_poles = True
me_decor_table.use_remesh_preserve_attributes = False
me_decor_table.update()
me_decorboundary_chair = bpy.data.meshes.new('DecorBoundary Chair')
me_decorboundary_chair.from_pydata([(-0.6003, 0.01069, -0.003908), (-0.6003, 0.01069, 1.377), (0.0005725, 0.005979, 1.356)], [], [(0, 1, 2)])
me_decorboundary_chair.use_remesh_fix_poles = True
me_decorboundary_chair.use_remesh_preserve_attributes = False
me_decorboundary_chair.update()
me_decorboundary_console = bpy.data.meshes.new('DecorBoundary Console')
me_decorboundary_console.from_pydata([(-2.26, -1.0, 0.0), (-2.26, 1.0, 0.0), (2.26, -1.0, 0.0), (-2.26, -0.8776, 2.132), (2.26, -0.8776, 2.132), (-2.26, 1.0, 2.079), (2.26, 1.0, 2.079), (2.26, 1.0, 0.0)], [], [(0, 3, 5, 1), (2, 4, 3, 0), (1, 5, 6, 7), (7, 6, 4, 2)])
_uv = me_decorboundary_console.uv_layers.new(name='UVMap')
_uv.uv.foreach_set('vector', [0.375, 0.0, 0.5, 0.0, 0.5, 0.25, 0.375, 0.25, 0.375, 0.75, 0.5, 0.75, 0.5, 1.0, 0.375, 1.0, 0.375, 0.25, 0.5, 0.25, 0.5, 0.5, 0.375, 0.5, 0.375, 0.5, 0.5, 0.5, 0.5, 0.75, 0.375, 0.75])
me_decorboundary_console.use_remesh_fix_poles = True
me_decorboundary_console.use_remesh_preserve_attributes = False
me_decorboundary_console.update()
me_decorboundary_crate = bpy.data.meshes.new('DecorBoundary Crate')
me_decorboundary_crate.from_pydata([(-0.5007, -0.5143, -0.01657), (-0.5007, 0.4857, -0.01657), (-0.5007, -0.5143, 1.49), (0.4993, -0.5143, -0.01657), (0.4993, 0.4857, -0.01657), (0.4993, -0.5143, 1.49), (0.4993, 0.4857, 1.49), (-0.5007, 0.4857, 1.49)], [], [(0, 2, 7, 1), (3, 5, 2, 0), (4, 6, 5, 3), (1, 7, 6, 4)])
_uv = me_decorboundary_crate.uv_layers.new(name='UVMap')
_uv.uv.foreach_set('vector', [0.375, 0.0, 0.625, 0.0, 0.625, 0.25, 0.375, 0.25, 0.375, 0.75, 0.625, 0.75, 0.625, 1.0, 0.375, 1.0, 0.375, 0.5, 0.625, 0.5, 0.625, 0.75, 0.375, 0.75, 0.375, 0.25, 0.625, 0.25, 0.625, 0.5, 0.375, 0.5])
me_decorboundary_crate.use_remesh_fix_poles = True
me_decorboundary_crate.use_remesh_preserve_attributes = False
me_decorboundary_crate.update()
me_decorboundary_lockers = bpy.data.meshes.new('DecorBoundary Lockers')
me_decorboundary_lockers.from_pydata([(-3.235, -0.3536, 0.0), (-3.235, 0.3536, 0.0), (-3.235, -0.3536, 2.811), (3.235, -0.3536, 0.0), (3.235, 0.3536, 0.0), (3.235, -0.3536, 2.811), (3.235, 0.3536, 2.811), (-3.235, 0.3536, 2.811)], [], [(0, 2, 7, 1), (3, 5, 2, 0), (4, 6, 5, 3), (1, 7, 6, 4)])
_uv = me_decorboundary_lockers.uv_layers.new(name='UVMap')
_uv.uv.foreach_set('vector', [0.5934, 0.774, 0.3106, 0.7059, 0.3746, 0.6773, 0.6319, 0.7341, 4.021, 0.008398, 4.021, 0.9916, -2.946, 0.9916, -2.946, 0.008398, 0.6319, 0.2971, 0.2923, 0.3862, 0.1881, 0.3616, 0.5517, 0.2327, 0.6319, 0.7341, 0.3746, 0.6773, 0.2923, 0.3862, 0.6319, 0.2971])
me_decorboundary_lockers.use_remesh_fix_poles = True
me_decorboundary_lockers.use_remesh_preserve_attributes = False
me_decorboundary_lockers.update()
me_decorboundary_table = bpy.data.meshes.new('DecorBoundary Table')
me_decorboundary_table.from_pydata([(1.184, -5.496, 0.0), (-1.296, -5.019, 0.0), (1.296, 5.019, 0.0), (-1.184, 5.496, 0.0), (1.184, -5.496, 2.122), (-1.296, -5.019, 2.122), (1.296, 5.019, 2.122), (-1.184, 5.496, 2.122)], [], [(0, 4, 5, 1), (2, 3, 7, 6), (2, 6, 4, 0), (3, 7, 5, 1)])
_uv = me_decorboundary_table.uv_layers.new(name='UVMap')
_uv.uv.foreach_set('vector', [0.0, 0.0, 0.0, 0.0, 0.0, 0.0, 0.0, 0.0, 0.0, 0.0, 0.0, 0.0, 0.0, 0.0, 0.0, 0.0, 0.0, 0.0, 0.0, 0.0, 0.0, 0.0, 0.0, 0.0, 0.0, 0.0, 0.0, 0.0, 0.0, 0.0, 0.0, 0.0])
me_decorboundary_table.use_remesh_fix_poles = True
me_decorboundary_table.use_remesh_preserve_attributes = False
me_decorboundary_table.update()
me_skybox = bpy.data.meshes.new('Skybox')
me_skybox.from_pydata([(-10.0, -10.0, -10.0), (-10.0, -10.0, 10.0), (-10.0, 10.0, -10.0), (-10.0, 10.0, 10.0), (10.0, -10.0, -10.0), (10.0, -10.0, 10.0), (10.0, 10.0, -10.0), (10.0, 10.0, 10.0)], [], [(0, 2, 3, 1), (2, 6, 7, 3), (6, 4, 5, 7), (4, 0, 1, 5), (7, 5, 1, 3), (2, 0, 4, 6)])
_uv = me_skybox.uv_layers.new(name='UVMap')
_uv.uv.foreach_set('vector', [-0.5, -0.5047, 1.5, -0.5047, 1.5, 1.183, -0.5, 1.183, -0.5, -0.5047, 1.5, -0.5047, 1.5, 1.183, -0.5, 1.183, 1.5, -0.5047, -0.5, -0.5047, -0.5, 1.183, 1.5, 1.183, 1.5, -0.5047, -0.5, -0.5047, -0.5, 1.183, 1.5, 1.183, 0.5, 1.179, 0.5, 1.179, 0.5, 1.179, 0.5, 1.179, 0.0, 1.0, 0.0, 0.0, 1.0, 0.0, 1.0, 1.0])
me_skybox.materials.append(mat_ssskybox)
me_skybox.use_remesh_fix_poles = True
me_skybox.use_remesh_preserve_attributes = False
me_skybox.update()
me_plane_002 = bpy.data.meshes.new('Plane.002')
me_plane_002.from_pydata([(23.08, -67.41, 10.69), (23.08, -67.41, 0.0), (11.54, -73.72, 10.69), (11.54, -73.72, 0.0), (0.0001295, -75.15, 10.69), (-11.54, -73.72, 10.69), (0.0001295, -75.15, 0.0), (-11.54, -73.72, 0.0), (-23.08, -67.41, 0.0), (-23.08, -67.41, 10.69), (37.83, 64.86, 0.0), (37.83, 64.86, 10.69), (-37.83, 64.86, 0.0), (-37.83, 64.86, 10.69), (-64.23, 23.09, 0.09551), (-64.23, 23.09, 10.6), (-76.44, 7.454e-09, 0.09551), (-64.23, -23.09, 0.09551), (-76.44, 7.454e-09, 10.6), (-64.23, -23.09, 10.6), (67.26, -27.92, 5.346), (67.26, -27.92, 0.0), (67.26, 27.93, 5.346), (67.26, 27.93, 0.0)], [], [(21, 1, 0, 20), (1, 3, 2, 0), (6, 4, 2, 3), (7, 5, 4, 6), (7, 8, 9, 5), (8, 17, 19, 9), (12, 10, 11, 13), (15, 18, 16, 14), (16, 18, 19, 17), (11, 10, 23, 22), (13, 15, 14, 12), (21, 20, 22, 23)])
_uv = me_plane_002.uv_layers.new(name='UVMap')
_uv.uv.foreach_set('vector', [0.7632, 0.4375, 0.75, 0.0, 0.75, 0.0, 0.7632, 0.4375, 0.75, 0.0, 0.625, 0.0, 0.625, 0.0, 0.75, 0.0, 0.5, 0.0, 0.5, 0.0, 0.625, 0.0, 0.625, 0.0, 0.375, 0.0, 0.375, 0.0, 0.5, 0.0, 0.5, 0.0, 0.375, 0.0, 0.25, 0.0, 0.25, 0.0, 0.375, 0.0, 0.25, 0.0, 0.0, 0.25, 0.0, 0.25, 0.25, 0.0, 0.25, 1.0, 0.75, 1.0, 0.75, 1.0, 0.25, 1.0, 0.0, 0.75, 0.0, 0.5, 0.0, 0.5, 0.0, 0.75, 0.0, 0.5, 0.0, 0.5, 0.0, 0.25, 0.0, 0.25, 0.75, 1.0, 0.75, 1.0, 0.7632, 0.5625, 0.7632, 0.5625, 0.25, 1.0, 0.0, 0.75, 0.0, 0.75, 0.25, 1.0, 0.7632, 0.4375, 0.7632, 0.4375, 0.7632, 0.5625, 0.7632, 0.5625])
me_plane_002.use_remesh_fix_poles = True
me_plane_002.use_remesh_preserve_attributes = False
me_plane_002.update()

# ---- objects
ob_decor_chair = bpy.data.objects.new('Decor Chair', me_decor_chair)
ob_decor_console = bpy.data.objects.new('Decor Console', me_decor_console)
ob_decor_crate = bpy.data.objects.new('Decor Crate', me_decor_crate)
ob_decor_food_dishes = bpy.data.objects.new('Decor Food Dishes', me_decor_food_dishes)
ob_decor_lockers = bpy.data.objects.new('Decor Lockers', me_decor_lockers)
ob_decor_table = bpy.data.objects.new('Decor Table', me_decor_table)
ob_decorboundary_chair = bpy.data.objects.new('DecorBoundary Chair', me_decorboundary_chair)
ob_decorboundary_console = bpy.data.objects.new('DecorBoundary Console', me_decorboundary_console)
ob_decorboundary_crate = bpy.data.objects.new('DecorBoundary Crate', me_decorboundary_crate)
ob_decorboundary_lockers = bpy.data.objects.new('DecorBoundary Lockers', me_decorboundary_lockers)
ob_decorboundary_table = bpy.data.objects.new('DecorBoundary Table', me_decorboundary_table)
ob_skybox = bpy.data.objects.new('Skybox', me_skybox)
ob_boundary = bpy.data.objects.new('Boundary', me_plane_002)

# ---- transforms, parenting, visibility, modifiers, constraints
ob_decor_chair.location = (-13.72, 4.865, 0.0)
ob_decor_console.location = (-17.91, 0.6209, 0.0)
ob_decor_crate.location = (-13.02, 1.919, 0.0)
ob_decor_food_dishes.location = (-17.32, 5.113, 0.0)
ob_decor_lockers.location = (-6.522, 5.381, 0.0)
ob_decor_table.location = (-24.41, 1.709, 0.0)
ob_decorboundary_chair.parent = ob_decor_chair
ob_decorboundary_chair.matrix_parent_inverse = Matrix(((1.0, -0.0, 0.0, 5.084), (-0.0, 1.0, -0.0, 54.89), (-0.0, 0.0, 1.0, -0.0), (-0.0, 0.0, -0.0, 1.0)))
ob_decorboundary_chair.location = (-5.084, -54.89, 0.0)
ob_decorboundary_console.parent = ob_decor_console
ob_decorboundary_console.matrix_parent_inverse = Matrix(((1.0, -0.0, 0.0, 8.216), (-0.0, 1.0, -0.0, -9.61), (0.0, 0.0, 1.0, -0.0), (-0.0, 0.0, -0.0, 1.0)))
ob_decorboundary_console.location = (-8.216, 9.61, 0.0)
ob_decorboundary_crate.parent = ob_decor_crate
ob_decorboundary_crate.matrix_parent_inverse = Matrix(((1.0, -0.0, 0.0, -5.308), (-0.0, 1.0, -0.0, -27.3), (0.0, -0.0, 1.0, -0.0), (-0.0, 0.0, -0.0, 1.0)))
ob_decorboundary_crate.location = (5.308, 27.3, 0.0)
ob_decorboundary_lockers.parent = ob_decor_lockers
ob_decorboundary_lockers.matrix_parent_inverse = Matrix(((1.0, -0.0, 0.0, -0.0), (-0.0, 1.0, -0.0, -43.45), (0.0, -0.0, 1.0, -0.0), (-0.0, 0.0, -0.0, 1.0)))
ob_decorboundary_lockers.location = (0.0, 43.45, 0.0)
ob_decorboundary_table.parent = ob_decor_table
ob_decorboundary_table.matrix_parent_inverse = Matrix(((1.0, -0.0, 0.0, 19.12), (-0.0, 1.0, -0.0, 47.47), (-0.0, 0.0, 1.0, -0.0), (-0.0, 0.0, -0.0, 1.0)))
ob_decorboundary_table.location = (-19.12, -47.47, 0.0)
ob_skybox.location = (0.0, 0.0, 0.0)
ob_boundary.location = (0.0, 0.0, 0.0)
ob_boundary.hide_render = True

# ---- collection membership
col_stage.objects.link(ob_decor_chair)
col_stage.objects.link(ob_decor_console)
col_stage.objects.link(ob_decor_crate)
col_stage.objects.link(ob_decor_food_dishes)
col_stage.objects.link(ob_decor_lockers)
col_stage.objects.link(ob_decor_table)
col_stage.objects.link(ob_decorboundary_chair)
col_stage.objects.link(ob_decorboundary_console)
col_stage.objects.link(ob_decorboundary_crate)
col_stage.objects.link(ob_decorboundary_lockers)
col_stage.objects.link(ob_decorboundary_table)
col_stage.objects.link(ob_skybox)
col_collection.objects.link(ob_boundary)

# ---- scene / render settings (as saved in the file)
scene.frame_start = 1; scene.frame_end = 250; scene.frame_set(6)
scene.render.engine = 'BLENDER_EEVEE_NEXT'
scene.cycles.use_denoising = False
scene.cycles.samples = 128
scene.cycles.sampling_pattern = 'TABULATED_SOBOL'
scene.cycles.use_adaptive_sampling = False
scene.cycles.use_light_tree = False
scene.view_settings.view_transform = 'Filmic'
bpy.context.view_layer.update()

# ---- added for rendering (the .blend has no active camera and no usable light): camera, sun
cam_auto = bpy.data.cameras.new('AutoCamera')
cam_auto.lens = 50.0
cam_auto.sensor_width = 36.0
cam_auto.clip_end = 1000.0
ob_auto_camera = bpy.data.objects.new('AutoCamera', cam_auto)
scene.collection.objects.link(ob_auto_camera)
ob_auto_camera.location = (34.292, -50.5736, 33.7157)
ob_auto_camera.rotation_euler = (1.09748, -7.21219e-08, 0.694738)
scene.camera = ob_auto_camera
light_auto_sun = bpy.data.lights.new('AutoSun', 'SUN')
light_auto_sun.energy = 3.0
light_auto_sun.angle = 0.0523599
ob_auto_sun = bpy.data.objects.new('AutoSun', light_auto_sun)
scene.collection.objects.link(ob_auto_sun)
ob_auto_sun.rotation_euler = (0.872665, 0.174533, 0.523599)
bpy.context.view_layer.update()
